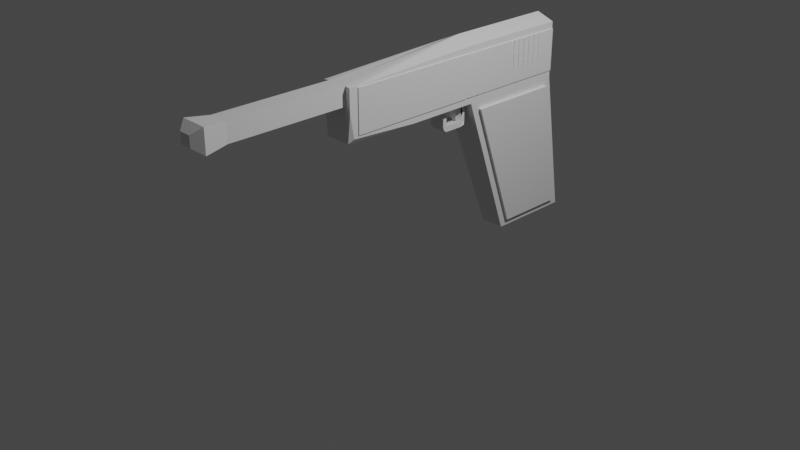 # Source: 22calpistol.blend  (saved by Blender 2.83.18; exported with 4.5.12 LTS)
import bpy
from mathutils import Matrix  # noqa: F401  (used for matrix-valued properties, if any)

bpy.ops.wm.read_factory_settings(use_empty=True)
scene = bpy.context.scene
scene.name = 'Scene'

# ---- collections
col_collection = bpy.data.collections.new('Collection'); scene.collection.children.link(col_collection)

# ---- materials (node trees are filled in below, after node groups)
mat_material = bpy.data.materials.new('Material')
mat_material.alpha_threshold = 0.0
mat_material.use_transparent_shadow = False
mat_material.line_color = (0.0, 0.0, 0.0, 1.0)

# ---- material node trees
mat_material.use_nodes = True; mat_material.node_tree.nodes.clear()
_N = mat_material.node_tree.nodes; _L = mat_material.node_tree.links
n0 = _N.new('ShaderNodeOutputMaterial'); n0.name = 'Material Output'; n0.location = (300, 300)
n1 = _N.new('ShaderNodeBsdfPrincipled'); n1.name = 'Principled BSDF'; n1.location = (10, 300)
n1.distribution = 'GGX'
n1.subsurface_method = 'BURLEY'
n1.inputs[2].default_value = 0.4
n1.inputs[3].default_value = 1.45
n1.inputs[27].default_value = (0.0, 0.0, 0.0, 1.0)
n1.inputs[28].default_value = 1.0
_L.new(n1.outputs[0], n0.inputs[0])
n0.is_active_output = True

# ---- world
world_world = bpy.data.worlds.new('World'); scene.world = world_world
world_world.use_nodes = True; world_world.node_tree.nodes.clear()
_N = world_world.node_tree.nodes; _L = world_world.node_tree.links
n0 = _N.new('ShaderNodeOutputWorld'); n0.name = 'World Output'; n0.location = (300, 300)
n1 = _N.new('ShaderNodeBackground'); n1.name = 'Background'; n1.location = (10, 300)
n1.inputs[0].default_value = (0.05088, 0.05088, 0.05088, 1.0)
_L.new(n1.outputs[0], n0.inputs[0])
n0.is_active_output = True
world_world.color = (0.05088, 0.05088, 0.05088)
world_world.use_sun_shadow = False
world_world.sun_shadow_jitter_overblur = 0.0

# ---- cameras
cam_camera = bpy.data.cameras.new('Camera')
cam_camera.clip_end = 100.0
cam_camera.ortho_scale = 7.314

# ---- lights
light_light = bpy.data.lights.new('Light', 'POINT')
light_light.transmission_factor = 0.0
light_light.energy = 1000.0
light_light.shadow_soft_size = 0.1
light_light.shadow_maximum_resolution = 0.006
light_light.use_absolute_resolution = True

# ---- meshes
me_cube = bpy.data.meshes.new('Cube')
me_cube.from_pydata([(0.1783, 2.041, 1.681), (0.1386, 2.247, -0.4429), (0.1783, 0.7487, 1.608), (0.1386, 1.474, -0.4429), (-0.1783, 2.041, 1.681), (-0.1384, 2.254, -0.4487), (-0.1783, 0.7514, 1.607), (-0.1384, 1.47, -0.4487), (-0.1384, 1.881, -0.4487), (0.0, 2.346, -0.5252), (0.1762, 1.973, 0.9907), (-0.1763, 0.935, 0.9965), (0.1762, 0.9433, 0.9907), (-0.1763, 1.977, 0.9965), (-0.02554, 0.8277, 1.75), (0.1783, 1.433, 1.681), (0.0, 1.416, -0.5252), (-0.1783, 1.433, 1.681), (-0.02554, 2.043, 1.75), (0.1386, 1.881, -0.4429), (9.902e-17, 2.041, 1.073), (0.1762, 1.433, 0.9907), (0.0, 1.881, -0.5252), (-0.1763, 1.433, 0.9965), (9.902e-17, 0.7723, 1.073), (-0.02554, 1.435, 1.75), (-0.1783, -0.7036, 1.147), (-0.1783, -0.7036, 1.607), (1.247e-16, -0.7706, 1.628), (0.1783, -0.6798, 1.608), (0.1783, -0.6798, 1.146), (3.231e-10, -0.7773, 1.073), (-0.1783, -0.7036, 1.377), (-0.1123, -0.7706, 1.628), (0.1783, -0.6798, 1.377), (0.1123, -0.7706, 1.628), (-0.08916, -0.7244, 1.073), (0.08916, -0.7244, 1.073), (1.247e-16, -0.7706, 1.43), (0.1123, -0.7706, 1.43), (-0.1123, -0.7706, 1.43), (0.1123, -2.071, 1.628), (1.247e-16, -2.071, 1.628), (-0.1123, -2.071, 1.628), (1.247e-16, -2.071, 1.43), (0.1123, -2.071, 1.43), (-0.1123, -2.071, 1.43), (0.1468, -2.313, 1.658), (1.63e-16, -2.313, 1.658), (-0.1468, -2.313, 1.658), (1.63e-16, -2.313, 1.4), (0.1468, -2.313, 1.4), (-0.1468, -2.313, 1.4), (0.06568, -2.407, 1.587), (7.294e-17, -2.407, 1.587), (-0.06568, -2.407, 1.587), (7.294e-17, -2.407, 1.471), (0.06568, -2.407, 1.471), (-0.06568, -2.407, 1.471), (0.1783, 2.041, 1.073), (0.1364, 2.346, -0.5252), (0.1783, 0.7487, 1.146), (0.1364, 1.416, -0.5252), (0.1364, 1.881, -0.5252), (0.1783, 1.433, 1.073), (0.2108, 1.433, 0.9898), (0.1732, 1.881, -0.4438), (0.2108, 1.973, 0.9898), (0.1732, 2.247, -0.4438), (0.2108, 0.9433, 0.9898), (0.1732, 1.474, -0.4438), (-0.1364, 1.881, -0.5252), (-0.1364, 1.416, -0.5252), (-0.1783, 2.041, 1.073), (-0.1364, 2.346, -0.5252), (-0.1783, 0.7514, 1.147), (-0.1783, 1.433, 1.073), (-0.2101, 1.433, 0.9956), (-0.1722, 1.881, -0.4496), (-0.1722, 1.47, -0.4496), (-0.2101, 1.977, 0.9956), (-0.1722, 2.254, -0.4496), (-0.2101, 0.935, 0.9956), (0.1783, 1.129, 1.681), (0.1783, 2.041, 1.377), (0.1783, 1.737, 1.681), (0.1783, 1.129, 1.073), (0.1783, 1.737, 1.073), (0.1783, 0.9771, 1.681), (0.1783, 2.041, 1.225), (0.1783, 1.585, 1.681), (0.1783, 0.9771, 1.073), (0.1783, 1.585, 1.073), (0.1783, 1.281, 1.681), (0.1783, 2.041, 1.529), (0.1783, 1.889, 1.681), (0.1783, 1.281, 1.073), (0.1783, 1.889, 1.073), (0.1783, 0.9011, 1.681), (0.1783, 2.041, 1.149), (0.1783, 0.7487, 1.155), (0.1783, 1.509, 1.681), (0.1783, 0.9011, 1.073), (0.1783, 1.509, 1.073), (0.1783, 1.433, 1.149), (0.1783, 1.205, 1.681), (0.1783, 2.041, 1.453), (0.1783, 1.813, 1.681), (0.1783, 1.205, 1.073), (0.1783, 1.813, 1.073), (0.1783, 1.737, 1.149), (0.1783, 1.129, 1.149), (0.1783, 1.053, 1.681), (0.1783, 2.041, 1.301), (0.1783, 1.661, 1.681), (0.1783, 1.053, 1.073), (0.1783, 1.661, 1.073), (0.1783, 1.433, 1.301), (0.1783, 1.357, 1.681), (0.1783, 2.041, 1.605), (0.1783, 0.7487, 1.598), (0.1783, 1.965, 1.681), (0.1783, 1.357, 1.073), (0.1783, 1.965, 1.073), (0.1783, 1.433, 1.605), (0.1783, 1.737, 1.301), (0.1783, 1.737, 1.605), (0.1783, 1.129, 1.605), (0.1783, 1.281, 1.605), (0.1783, 1.281, 1.149), (0.1783, 0.9771, 1.149), (0.1783, 1.889, 1.605), (0.1783, 1.889, 1.149), (0.1783, 1.585, 1.149), (0.1783, 1.585, 1.301), (0.1783, 1.585, 1.605), (0.1783, 0.9771, 1.605), (0.1783, 1.053, 1.605), (0.1783, 1.661, 1.605), (0.1783, 1.661, 1.301), (0.1783, 1.661, 1.149), (0.1783, 1.509, 1.149), (0.1783, 1.965, 1.149), (0.1783, 1.813, 1.149), (0.1783, 1.965, 1.605), (0.1783, 1.053, 1.149), (0.1783, 0.9011, 1.149), (0.1783, 1.357, 1.149), (0.1783, 1.205, 1.149), (0.1783, 1.357, 1.605), (0.1783, 1.205, 1.605), (0.1783, 1.813, 1.605), (0.1783, 1.813, 1.301), (0.1783, 1.509, 1.301), (0.1783, 1.509, 1.605), (0.1783, 0.9011, 1.605), (0.1871, 1.426, 1.378), (0.1871, 1.73, 1.378), (0.1871, 1.426, 1.53), (0.1871, 1.578, 1.378), (0.1871, 1.73, 1.53), (0.1871, 1.578, 1.53), (0.1871, 1.426, 1.454), (0.1871, 1.502, 1.378), (0.1871, 1.806, 1.378), (0.1871, 1.73, 1.454), (0.1871, 1.426, 1.302), (0.1871, 1.426, 1.606), (0.1871, 1.654, 1.378), (0.1871, 1.73, 1.302), (0.1871, 1.73, 1.606), (0.1871, 1.806, 1.53), (0.1871, 1.578, 1.302), (0.1871, 1.502, 1.53), (0.1871, 1.654, 1.53), (0.1871, 1.578, 1.454), (0.1871, 1.578, 1.606), (0.1871, 1.654, 1.606), (0.1871, 1.654, 1.454), (0.1871, 1.502, 1.454), (0.1871, 1.654, 1.302), (0.1871, 1.806, 1.454), (0.1871, 1.806, 1.606), (0.1871, 1.806, 1.302), (0.1871, 1.502, 1.302), (0.1871, 1.502, 1.606), (-0.1783, 1.737, 1.681), (-0.1783, 2.041, 1.377), (-0.1783, 1.129, 1.681), (-0.1783, 1.737, 1.073), (-0.1783, 1.129, 1.073), (-0.1783, 1.889, 1.681), (-0.1783, 2.041, 1.225), (-0.1783, 1.281, 1.681), (-0.1783, 1.889, 1.073), (-0.1783, 1.281, 1.073), (-0.1783, 1.585, 1.681), (-0.1783, 2.041, 1.529), (-0.1783, 0.9771, 1.681), (-0.1783, 1.585, 1.073), (-0.1783, 0.9771, 1.073), (-0.1783, 0.7514, 1.605), (-0.1783, 1.965, 1.681), (-0.1783, 2.041, 1.149), (-0.1783, 1.357, 1.681), (-0.1783, 1.965, 1.073), (-0.1783, 1.357, 1.073), (-0.1783, 1.433, 1.149), (-0.1783, 1.661, 1.681), (-0.1783, 2.041, 1.453), (-0.1783, 1.053, 1.681), (-0.1783, 1.661, 1.073), (-0.1783, 1.053, 1.073), (-0.1783, 1.129, 1.149), (-0.1783, 1.737, 1.149), (-0.1783, 1.813, 1.681), (-0.1783, 2.041, 1.301), (-0.1783, 1.205, 1.681), (-0.1783, 1.813, 1.073), (-0.1783, 1.205, 1.073), (-0.1783, 1.433, 1.301), (-0.1783, 0.7514, 1.149), (-0.1783, 1.509, 1.681), (-0.1783, 2.041, 1.605), (-0.1783, 0.9011, 1.681), (-0.1783, 1.509, 1.073), (-0.1783, 0.9011, 1.073), (-0.1783, 1.433, 1.605), (-0.1783, 1.129, 1.605), (-0.1783, 1.737, 1.301), (-0.1783, 1.737, 1.605), (-0.1783, 1.585, 1.605), (-0.1783, 1.585, 1.149), (-0.1783, 1.585, 1.301), (-0.1783, 1.889, 1.149), (-0.1783, 0.9771, 1.605), (-0.1783, 0.9771, 1.149), (-0.1783, 1.281, 1.149), (-0.1783, 1.281, 1.605), (-0.1783, 1.889, 1.605), (-0.1783, 1.813, 1.605), (-0.1783, 1.205, 1.605), (-0.1783, 1.205, 1.149), (-0.1783, 1.357, 1.149), (-0.1783, 0.9011, 1.149), (-0.1783, 1.053, 1.149), (-0.1783, 0.9011, 1.605), (-0.1783, 1.813, 1.301), (-0.1783, 1.813, 1.149), (-0.1783, 1.965, 1.149), (-0.1783, 1.509, 1.301), (-0.1783, 1.509, 1.149), (-0.1783, 1.661, 1.149), (-0.1783, 1.509, 1.605), (-0.1783, 1.661, 1.605), (-0.1783, 1.661, 1.301), (-0.1783, 1.053, 1.605), (-0.1783, 1.357, 1.605), (-0.1783, 1.965, 1.605), (-0.1936, 1.433, 1.377), (-0.1936, 1.737, 1.377), (-0.1936, 1.433, 1.529), (-0.1936, 1.585, 1.377), (-0.1936, 1.737, 1.529), (-0.1936, 1.585, 1.529), (-0.1936, 1.433, 1.453), (-0.1936, 1.661, 1.377), (-0.1936, 1.737, 1.453), (-0.1936, 1.433, 1.301), (-0.1936, 1.433, 1.605), (-0.1936, 1.813, 1.377), (-0.1936, 1.509, 1.377), (-0.1936, 1.737, 1.301), (-0.1936, 1.737, 1.605), (-0.1936, 1.661, 1.529), (-0.1936, 1.509, 1.529), (-0.1936, 1.585, 1.453), (-0.1936, 1.585, 1.605), (-0.1936, 1.585, 1.301), (-0.1936, 1.813, 1.529), (-0.1936, 1.813, 1.605), (-0.1936, 1.813, 1.453), (-0.1936, 1.813, 1.301), (-0.1936, 1.509, 1.301), (-0.1936, 1.509, 1.605), (-0.1936, 1.509, 1.453), (-0.1936, 1.661, 1.453), (-0.1936, 1.661, 1.605), (-0.1936, 1.661, 1.301), (0.1783, 0.8252, 1.149), (0.1255, 0.7723, 1.073), (0.1783, -0.7773, 1.377), (0.1255, -0.7244, 1.073), (0.1783, -0.7773, 1.621), (0.1783, 0.8252, 1.681), (0.1783, 0.8252, 1.605), (0.1783, 0.7795, 1.149), (0.1783, 0.7795, 1.119), (0.1783, -0.7317, 1.377), (0.1783, -0.7317, 1.119), (0.1783, -0.7317, 1.622), (0.1783, 0.7795, 1.635), (0.1783, 0.7795, 1.605), (0.1885, 2.041, 1.453), (0.1885, 2.041, 1.377), (0.1885, 0.8257, 1.453), (0.1885, 0.8257, 1.377), (0.1885, 1.433, 1.453), (0.1885, 1.433, 1.377), (0.1885, 1.509, 1.377), (0.1885, 1.813, 1.377), (0.1885, 1.737, 1.377), (0.1885, 1.737, 1.453), (0.1885, 0.9017, 1.377), (0.1885, 1.206, 1.377), (0.1885, 1.13, 1.377), (0.1885, 1.13, 1.453), (0.1885, 2.041, 1.301), (0.1885, 2.041, 1.225), (0.1885, 0.8257, 1.301), (0.1885, 0.8257, 1.225), (0.1885, 1.433, 1.301), (0.1885, 1.433, 1.225), (0.1885, 2.041, 1.605), (0.1885, 2.041, 1.529), (0.1885, 0.8257, 1.605), (0.1885, 0.8257, 1.529), (0.1885, 1.433, 1.605), (0.1885, 1.433, 1.529), (0.1885, 1.661, 1.377), (0.1885, 1.585, 1.377), (0.1885, 1.965, 1.377), (0.1885, 1.889, 1.377), (0.1885, 1.737, 1.301), (0.1885, 1.737, 1.225), (0.1885, 1.737, 1.605), (0.1885, 1.737, 1.529), (0.1885, 1.054, 1.377), (0.1885, 0.9777, 1.377), (0.1885, 1.358, 1.377), (0.1885, 1.282, 1.377), (0.1885, 1.13, 1.301), (0.1885, 1.13, 1.225), (0.1885, 1.13, 1.605), (0.1885, 1.13, 1.529), (0.1885, 1.206, 1.529), (0.1885, 1.358, 1.529), (0.1885, 1.282, 1.529), (0.1885, 1.282, 1.453), (0.1885, 1.282, 1.605), (0.1885, 1.206, 1.225), (0.1885, 1.358, 1.225), (0.1885, 1.282, 1.225), (0.1885, 1.282, 1.301), (0.1885, 0.9017, 1.225), (0.1885, 1.054, 1.225), (0.1885, 0.9777, 1.225), (0.1885, 0.9777, 1.301), (0.1885, 1.813, 1.529), (0.1885, 1.965, 1.529), (0.1885, 1.889, 1.529), (0.1885, 1.889, 1.453), (0.1885, 1.889, 1.605), (0.1885, 1.813, 1.225), (0.1885, 1.965, 1.225), (0.1885, 1.889, 1.225), (0.1885, 1.889, 1.301), (0.1885, 1.509, 1.225), (0.1885, 1.661, 1.225), (0.1885, 1.585, 1.225), (0.1885, 1.585, 1.301), (0.1885, 1.509, 1.529), (0.1885, 1.661, 1.529), (0.1885, 1.585, 1.529), (0.1885, 1.585, 1.453), (0.1885, 1.585, 1.605), (0.1885, 0.9017, 1.529), (0.1885, 1.054, 1.529), (0.1885, 0.9777, 1.529), (0.1885, 0.9777, 1.453), (0.1885, 0.9777, 1.605), (0.1885, 2.041, 1.149), (0.1885, 0.8257, 1.149), (0.1885, 1.433, 1.149), (0.1885, 1.737, 1.149), (0.1885, 1.13, 1.149), (0.1885, 1.282, 1.149), (0.1885, 0.9777, 1.149), (0.1885, 1.889, 1.149), (0.1885, 1.585, 1.149), (0.1885, 1.054, 1.605), (0.1885, 1.054, 1.453), (0.1885, 0.9017, 1.453), (0.1885, 1.661, 1.605), (0.1885, 1.661, 1.453), (0.1885, 1.509, 1.453), (0.1885, 1.661, 1.301), (0.1885, 1.661, 1.149), (0.1885, 1.509, 1.149), (0.1885, 1.965, 1.301), (0.1885, 1.965, 1.149), (0.1885, 1.813, 1.149), (0.1885, 1.965, 1.605), (0.1885, 1.965, 1.453), (0.1885, 1.813, 1.453), (0.1885, 1.054, 1.301), (0.1885, 1.054, 1.149), (0.1885, 0.9017, 1.149), (0.1885, 1.358, 1.301), (0.1885, 1.358, 1.149), (0.1885, 1.206, 1.149), (0.1885, 1.358, 1.605), (0.1885, 1.358, 1.453), (0.1885, 1.206, 1.453), (0.1885, 1.206, 1.605), (0.1885, 1.206, 1.301), (0.1885, 0.9017, 1.301), (0.1885, 1.813, 1.605), (0.1885, 1.813, 1.301), (0.1885, 1.509, 1.301), (0.1885, 1.509, 1.605), (0.1885, 0.9017, 1.605), (0.1973, 1.427, 1.454), (0.1973, 1.427, 1.378), (0.1973, 1.731, 1.454), (0.1973, 1.731, 1.378), (0.1973, 1.427, 1.606), (0.1973, 1.427, 1.53), (0.1973, 1.731, 1.606), (0.1973, 1.731, 1.53), (0.1973, 1.579, 1.454), (0.1973, 1.579, 1.378), (0.1973, 1.579, 1.606), (0.1973, 1.579, 1.53), (0.1973, 1.427, 1.302), (0.1973, 1.731, 1.302), (0.1973, 1.579, 1.302), (0.1973, 1.655, 1.606), (0.1973, 1.655, 1.53), (0.1973, 1.655, 1.454), (0.1973, 1.655, 1.378), (0.1973, 1.503, 1.454), (0.1973, 1.503, 1.378), (0.1973, 1.503, 1.53), (0.1973, 1.655, 1.302), (0.1973, 1.807, 1.454), (0.1973, 1.807, 1.378), (0.1973, 1.807, 1.53), (0.1973, 1.807, 1.606), (0.1973, 1.807, 1.302), (0.1973, 1.503, 1.302), (0.1973, 1.503, 1.606), (0.1885, 0.7801, 1.453), (0.1885, 0.7801, 1.377), (0.1885, 0.7801, 1.301), (0.1885, 0.7801, 1.225), (0.1885, 0.7801, 1.605), (0.1885, 0.7801, 1.529), (0.1885, 0.7801, 1.149), (0.1885, 0.7492, 1.155), (0.1885, 0.7492, 1.146), (0.1885, -0.6792, 1.377), (0.1885, -0.6792, 1.146), (0.1885, -0.6792, 1.608), (0.1885, 0.7492, 1.608), (0.1885, 0.7492, 1.451), (0.1885, 0.7492, 1.377), (0.1885, 0.7492, 1.303), (0.1885, 0.7492, 1.229), (0.1885, 0.7492, 1.598), (0.1885, 0.7492, 1.524), (-0.1783, 0.8252, 1.605), (-0.1783, 0.8252, 1.681), (-0.1783, -0.7773, 1.377), (-0.1783, -0.7773, 1.621), (-0.1255, -0.7244, 1.073), (-0.1255, 0.7723, 1.073), (-0.1783, 0.8252, 1.149), (-0.1928, 0.824, 1.301), (-0.1928, 0.824, 1.377), (-0.1928, 2.04, 1.453), (-0.1928, 2.04, 1.377), (-0.1928, 1.432, 1.453), (-0.1928, 1.432, 1.377), (-0.1928, 1.356, 1.377), (-0.1928, 1.052, 1.377), (-0.1928, 1.128, 1.377), (-0.1928, 1.128, 1.453), (-0.1928, 1.964, 1.377), (-0.1928, 1.66, 1.377), (-0.1928, 1.736, 1.377), (-0.1928, 1.736, 1.453), (-0.1928, 0.824, 1.453), (-0.1928, 0.824, 1.529), (-0.1928, 2.04, 1.301), (-0.1928, 2.04, 1.225), (-0.1928, 1.432, 1.301), (-0.1928, 1.432, 1.225), (-0.1928, 0.824, 1.149), (-0.1928, 0.824, 1.225), (-0.1928, 2.04, 1.605), (-0.1928, 2.04, 1.529), (-0.1928, 1.432, 1.605), (-0.1928, 1.432, 1.529), (-0.1928, 1.204, 1.377), (-0.1928, 1.28, 1.377), (-0.1928, 0.9, 1.377), (-0.1928, 0.976, 1.377), (-0.1928, 1.128, 1.301), (-0.1928, 1.128, 1.225), (-0.1928, 1.128, 1.605), (-0.1928, 1.128, 1.529), (-0.1928, 1.812, 1.377), (-0.1928, 1.888, 1.377), (-0.1928, 1.508, 1.377), (-0.1928, 1.584, 1.377), (-0.1928, 1.736, 1.301), (-0.1928, 1.736, 1.225), (-0.1928, 1.736, 1.605), (-0.1928, 1.736, 1.529), (-0.1928, 1.66, 1.529), (-0.1928, 1.508, 1.529), (-0.1928, 1.584, 1.529), (-0.1928, 1.584, 1.453), (-0.1928, 1.584, 1.605), (-0.1928, 1.66, 1.225), (-0.1928, 1.508, 1.225), (-0.1928, 1.584, 1.225), (-0.1928, 1.584, 1.301), (-0.1928, 1.964, 1.225), (-0.1928, 1.812, 1.225), (-0.1928, 1.888, 1.225), (-0.1928, 1.888, 1.301), (-0.1928, 1.052, 1.529), (-0.1928, 0.9, 1.529), (-0.1928, 0.976, 1.529), (-0.1928, 0.976, 1.453), (-0.1928, 0.976, 1.605), (-0.1928, 1.052, 1.225), (-0.1928, 0.9, 1.225), (-0.1928, 0.976, 1.225), (-0.1928, 0.976, 1.301), (-0.1928, 1.356, 1.225), (-0.1928, 1.204, 1.225), (-0.1928, 1.28, 1.225), (-0.1928, 1.28, 1.301), (-0.1928, 1.356, 1.529), (-0.1928, 1.204, 1.529), (-0.1928, 1.28, 1.529), (-0.1928, 1.28, 1.453), (-0.1928, 1.28, 1.605), (-0.1928, 1.964, 1.529), (-0.1928, 1.812, 1.529), (-0.1928, 1.888, 1.529), (-0.1928, 1.888, 1.453), (-0.1928, 1.888, 1.605), (-0.1928, 0.824, 1.605), (-0.1928, 2.04, 1.149), (-0.1928, 1.432, 1.149), (-0.1928, 1.128, 1.149), (-0.1928, 1.736, 1.149), (-0.1928, 1.584, 1.149), (-0.1928, 1.888, 1.149), (-0.1928, 0.976, 1.149), (-0.1928, 1.28, 1.149), (-0.1928, 1.812, 1.605), (-0.1928, 1.812, 1.453), (-0.1928, 1.964, 1.453), (-0.1928, 1.204, 1.605), (-0.1928, 1.204, 1.453), (-0.1928, 1.356, 1.453), (-0.1928, 1.204, 1.301), (-0.1928, 1.204, 1.149), (-0.1928, 1.356, 1.149), (-0.1928, 0.9, 1.301), (-0.1928, 0.9, 1.149), (-0.1928, 1.052, 1.149), (-0.1928, 0.9, 1.605), (-0.1928, 0.9, 1.453), (-0.1928, 1.052, 1.453), (-0.1928, 1.812, 1.301), (-0.1928, 1.812, 1.149), (-0.1928, 1.964, 1.149), (-0.1928, 1.508, 1.301), (-0.1928, 1.508, 1.149), (-0.1928, 1.66, 1.149), (-0.1928, 1.508, 1.605), (-0.1928, 1.508, 1.453), (-0.1928, 1.66, 1.453), (-0.1928, 1.66, 1.605), (-0.1928, 1.66, 1.301), (-0.1928, 1.964, 1.301), (-0.1928, 1.052, 1.605), (-0.1928, 1.052, 1.301), (-0.1928, 1.356, 1.301), (-0.1928, 1.356, 1.605), (-0.1928, 1.964, 1.605), (-0.2081, 1.432, 1.453), (-0.2081, 1.432, 1.377), (-0.2081, 1.736, 1.453), (-0.2081, 1.736, 1.377), (-0.2081, 1.432, 1.605), (-0.2081, 1.432, 1.529), (-0.2081, 1.736, 1.605), (-0.2081, 1.736, 1.529), (-0.2081, 1.584, 1.453), (-0.2081, 1.584, 1.377), (-0.2081, 1.584, 1.605), (-0.2081, 1.584, 1.529), (-0.2081, 1.432, 1.301), (-0.2081, 1.736, 1.301), (-0.2081, 1.584, 1.301), (-0.2081, 1.812, 1.605), (-0.2081, 1.812, 1.529), (-0.2081, 1.812, 1.453), (-0.2081, 1.812, 1.377), (-0.2081, 1.812, 1.301), (-0.2081, 1.508, 1.377), (-0.2081, 1.508, 1.301), (-0.2081, 1.508, 1.605), (-0.2081, 1.508, 1.529), (-0.2081, 1.508, 1.453), (-0.2081, 1.66, 1.453), (-0.2081, 1.66, 1.377), (-0.2081, 1.66, 1.529), (-0.2081, 1.66, 1.605), (-0.2081, 1.66, 1.301), (-0.1928, 0.7503, 1.605), (-0.1928, 0.7503, 1.607), (-0.1928, -0.7047, 1.377), (-0.1928, -0.7047, 1.607), (-0.1928, -0.7047, 1.147), (-0.1928, 0.7503, 1.147), (-0.1928, 0.7503, 1.301), (-0.1928, 0.7503, 1.377), (-0.1928, 0.7503, 1.453), (-0.1928, 0.7503, 1.529), (-0.1928, 0.7503, 1.149), (-0.1928, 0.7503, 1.225), (-0.08916, 0.7723, 1.073), (0.08916, 0.7723, 1.073), (9.902e-17, 0.02392, 1.073), (-0.1337, -0.7244, 1.073), (0.04458, -0.7244, 1.073), (-0.1255, 0.02392, 1.073), (0.1255, 0.02392, 1.073), (-0.04458, -0.7244, 1.073), (0.1337, -0.7244, 1.073), (-0.08916, 0.8252, 1.073), (-0.1783, 0.8252, 1.073), (0.08916, 0.8252, 1.073), (9.902e-17, 0.8252, 1.073), (-0.1076, -0.7773, 1.073), (-0.1435, -0.7773, 1.073), (0.03588, -0.7773, 1.073), (9.902e-17, -0.7244, 1.073), (-0.1783, 0.02392, 1.073), (0.1783, 0.02392, 1.073), (0.1783, 0.8252, 1.073), (-0.03588, -0.7773, 1.073), (-0.07176, -0.7773, 1.073), (0.1076, -0.7773, 1.073), (0.07176, -0.7773, 1.073), (0.1435, -0.7773, 1.073), (0.1783, 0.6843, 1.073), (0.1255, 0.6408, 1.073), (0.08916, 0.8252, 0.9207), (9.902e-17, 0.8252, 0.9207), (-0.08916, 0.8252, 0.9207), (0.08916, 0.7723, 0.9207), (9.902e-17, 0.7723, 0.9207), (-0.08916, 0.7723, 0.9207), (0.08916, 0.8252, 0.8742), (9.902e-17, 0.8252, 0.8742), (-0.08916, 0.8252, 0.8742), (0.08916, 0.7723, 0.8742), (9.902e-17, 0.7723, 0.8742), (-0.08916, 0.7723, 0.8742), (0.1051, 0.8055, 0.8349), (0.01592, 0.8055, 0.8349), (-0.07324, 0.8055, 0.8349), (0.08916, 0.7723, 0.8122), (9.902e-17, 0.7723, 0.8122), (-0.08916, 0.7723, 0.8122), (0.08916, 0.5666, 0.8742), (9.902e-17, 0.5666, 0.8742), (-0.08916, 0.5666, 0.8742), (0.08916, 0.5666, 0.8122), (9.902e-17, 0.5666, 0.8122), (-0.08916, 0.5666, 0.8122), (0.08916, 0.5212, 0.8742), (9.902e-17, 0.5212, 0.8742), (-0.08916, 0.5212, 0.8742), (0.09621, 0.5302, 0.8387), (0.007047, 0.5302, 0.8387), (-0.08212, 0.5302, 0.8387), (0.08916, 0.5666, 1.107), (9.902e-17, 0.5666, 1.107), (-0.08916, 0.5666, 1.107), (0.08916, 0.5212, 1.107), (9.902e-17, 0.5212, 1.107), (-0.08916, 0.5212, 1.107), (0.06001, 0.7283, 0.9131), (6.665e-17, 0.7283, 0.9131), (-0.06001, 0.7283, 0.9131), (0.06001, 0.7283, 0.8818), (6.665e-17, 0.7283, 0.8818), (-0.06001, 0.7283, 0.8818), (0.08916, 0.7432, 1.089), (-0.08916, 0.7432, 1.089), (0.06001, 0.6992, 1.082), (6.665e-17, 0.6992, 1.082), (-0.06001, 0.6992, 1.082), (0.08916, 0.7961, 0.9544), (9.77e-10, 0.7961, 0.9544), (-0.08916, 0.7961, 0.9544), (0.08916, 0.7669, 1.123), (9.77e-10, 0.7669, 1.123), (-0.08916, 0.7669, 1.123), (0.06001, 0.7229, 1.115), (9.77e-10, 0.7229, 1.115), (-0.06001, 0.7229, 1.115), (9.902e-17, 0.5212, 1.048), (-0.08916, 0.5212, 1.048), (9.902e-17, 0.5666, 1.048), (0.08916, 0.5666, 1.048), (0.08916, 0.5212, 1.048), (-0.08916, 0.5666, 1.048), (9.902e-17, -0.6951, 1.048), (9.902e-17, -0.6951, 1.107), (0.08916, -0.6951, 1.107), (-0.08916, -0.6951, 1.107), (-0.08916, -0.6951, 1.048), (0.08916, -0.6951, 1.048)], [], [(25, 17, 204, 193, 217, 188, 210, 198, 224, 472, 14), (294, 14, 28, 35, 293), (258, 202, 4, 223), (22, 63, 62, 16), (155, 98, 294, 295), (20, 18, 0, 119, 94, 106, 84, 113, 89, 99, 59), (9, 20, 59, 60), (74, 73, 20, 9), (73, 203, 192, 216, 187, 209, 197, 223, 4, 18, 20), (19, 1, 68, 66), (21, 12, 69, 65), (154, 101, 15, 124), (71, 22, 16, 72), (74, 9, 22, 71), (9, 60, 63, 22), (5, 8, 78, 81), (23, 13, 80, 77), (257, 204, 17, 227), (16, 651, 648, 649, 72), (62, 658, 650, 651, 16), (476, 639, 24, 641, 655, 646, 36, 642, 475, 644), (15, 25, 14, 294, 98, 88, 112, 83, 105, 93, 118), (0, 18, 25, 15, 101, 90, 114, 85, 107, 95, 121), (18, 4, 202, 191, 215, 186, 208, 196, 222, 17, 25), (40, 33, 474, 473), (38, 39, 45, 44), (24, 640, 290, 665, 645, 292, 647, 37, 643, 655, 641), (14, 472, 474, 33, 28), (662, 39, 38, 31, 654), (663, 291, 39, 662, 661), (291, 293, 35, 39), (660, 40, 473, 653, 652), (31, 38, 40, 660, 659), (35, 28, 42, 41), (44, 45, 51, 50), (46, 44, 50, 52), (33, 40, 46, 43), (40, 38, 44, 46), (28, 33, 43, 42), (39, 35, 41, 45), (51, 47, 53, 57), (49, 52, 58, 55), (42, 43, 49, 48), (43, 46, 52, 49), (45, 41, 47, 51), (41, 42, 48, 47), (57, 53, 54, 56), (56, 54, 55, 58), (47, 48, 54, 53), (52, 50, 56, 58), (50, 51, 57, 56), (48, 49, 55, 54), (10, 1, 60, 59), (3, 12, 658, 62), (1, 19, 63, 60), (19, 3, 62, 63), (12, 21, 64, 122, 96, 108, 86, 115, 91, 102, 658), (21, 10, 59, 123, 97, 109, 87, 116, 92, 103, 64), (66, 65, 69, 70), (68, 67, 65, 66), (1, 10, 67, 68), (10, 21, 65, 67), (3, 19, 66, 70), (12, 3, 70, 69), (7, 8, 71, 72), (5, 13, 73, 74), (8, 5, 74, 71), (11, 7, 72, 649), (13, 23, 76, 225, 199, 211, 189, 218, 194, 205, 73), (23, 11, 649, 226, 200, 212, 190, 219, 195, 206, 76), (78, 77, 80, 81), (79, 82, 77, 78), (8, 7, 79, 78), (11, 23, 77, 82), (7, 11, 82, 79), (13, 5, 81, 80), (151, 107, 85, 126), (150, 105, 83, 127), (149, 118, 93, 128), (144, 121, 95, 131), (138, 114, 90, 135), (137, 112, 88, 136), (127, 83, 112, 137), (126, 85, 114, 138), (116, 140, 133, 92), (87, 110, 140, 116), (103, 141, 104, 64), (92, 133, 141, 103), (123, 142, 132, 97), (59, 99, 142, 123), (129, 147, 409, 386), (109, 143, 110, 87), (97, 132, 143, 109), (156, 162, 422, 423), (296, 289, 382, 458), (119, 144, 402, 323), (119, 0, 121, 144), (180, 139, 396, 444), (134, 172, 436, 370), (144, 131, 362, 402), (183, 152, 418, 449), (100, 296, 458, 459), (117, 166, 434, 321), (136, 155, 421, 380), (185, 173, 443, 451), (120, 2, 464, 469), (115, 145, 130, 91), (86, 111, 145, 115), (154, 185, 451, 420), (102, 146, 289, 658), (91, 130, 146, 102), (155, 295, 325, 421), (163, 184, 450, 442), (143, 132, 388, 401), (128, 150, 414, 349), (122, 147, 129, 96), (64, 104, 147, 122), (164, 183, 449, 446), (108, 148, 111, 86), (96, 129, 148, 108), (110, 143, 401, 384), (150, 127, 343, 414), (182, 171, 447, 448), (124, 15, 118, 149), (146, 130, 387, 407), (135, 154, 420, 375), (171, 181, 445, 447), (289, 146, 407, 382), (154, 124, 327, 420), (181, 164, 446, 445), (142, 99, 381, 400), (168, 180, 444, 440), (128, 93, 105, 150), (132, 142, 400, 388), (167, 124, 327, 426), (84, 106, 303, 304), (126, 138, 393, 335), (173, 179, 441, 443), (29, 34, 461, 463), (145, 111, 385, 406), (138, 135, 375, 393), (131, 95, 107, 151), (179, 163, 442, 441), (30, 61, 460, 462), (184, 153, 419, 450), (130, 145, 406, 387), (174, 178, 439, 438), (2, 29, 463, 464), (106, 94, 324, 303), (178, 168, 440, 439), (135, 90, 101, 154), (34, 30, 462, 461), (176, 135, 375, 432), (136, 88, 98, 155), (94, 119, 323, 324), (177, 174, 438, 437), (61, 100, 459, 460), (175, 161, 433, 430), (172, 159, 431, 436), (295, 302, 456, 325), (141, 133, 389, 398), (124, 149, 411, 327), (157, 169, 435, 425), (104, 141, 398, 383), (149, 128, 349, 411), (166, 156, 423, 434), (302, 120, 469, 456), (131, 151, 417, 362), (160, 165, 424, 429), (138, 177, 437, 393), (99, 89, 318, 381), (151, 126, 335, 417), (162, 158, 427, 422), (140, 110, 384, 397), (148, 129, 386, 410), (161, 176, 432, 433), (89, 113, 317, 318), (133, 140, 397, 389), (256, 210, 188, 228), (254, 208, 186, 230), (253, 222, 196, 231), (246, 224, 198, 235), (241, 217, 193, 238), (240, 215, 191, 239), (230, 186, 215, 240), (228, 188, 217, 241), (219, 242, 237, 195), (190, 213, 242, 219), (206, 243, 207, 76), (195, 237, 243, 206), (240, 239, 555, 565), (273, 263, 604, 603), (261, 269, 601, 602), (251, 207, 558, 584), (226, 244, 236, 200), (649, 477, 244, 226), (267, 260, 600, 599), (212, 245, 213, 190), (200, 236, 245, 212), (233, 278, 611, 528), (220, 268, 609, 496), (232, 251, 584, 561), (471, 472, 224, 246), (259, 265, 597, 598), (471, 246, 577, 556), (282, 247, 580, 616), (253, 284, 619, 586), (246, 235, 537, 577), (272, 229, 516, 610), (239, 258, 596, 555), (266, 288, 626, 623), (258, 223, 500, 596), (218, 248, 234, 194), (189, 214, 248, 218), (287, 274, 624, 625), (205, 249, 203, 73), (194, 234, 249, 205), (245, 236, 563, 576), (230, 273, 603, 518), (231, 254, 589, 524), (274, 286, 622, 624), (225, 251, 232, 199), (76, 207, 251, 225), (201, 471, 556, 627), (211, 252, 214, 189), (199, 232, 252, 211), (213, 245, 576, 559), (254, 230, 518, 589), (286, 266, 623, 622), (227, 17, 222, 253), (221, 75, 632, 637), (240, 280, 612, 565), (249, 234, 562, 582), (238, 257, 595, 550), (275, 285, 621, 620), (254, 287, 625, 589), (203, 249, 582, 557), (257, 227, 502, 595), (231, 196, 208, 254), (285, 271, 617, 621), (244, 477, 498, 575), (209, 187, 481, 480), (284, 275, 620, 619), (236, 244, 575, 563), (228, 241, 568, 510), (271, 283, 618, 617), (248, 214, 560, 581), (235, 198, 210, 256), (241, 238, 550, 568), (270, 282, 616, 615), (269, 227, 502, 601), (197, 209, 480, 501), (234, 248, 581, 562), (279, 281, 614, 613), (223, 197, 501, 500), (281, 270, 615, 614), (238, 193, 204, 257), (26, 32, 629, 631), (280, 279, 613, 612), (239, 191, 202, 258), (27, 6, 628, 630), (283, 250, 583, 618), (278, 262, 606, 611), (75, 26, 631, 632), (276, 264, 608, 605), (32, 27, 630, 629), (243, 237, 564, 573), (288, 255, 590, 626), (227, 253, 586, 502), (260, 272, 610, 600), (6, 201, 627, 628), (207, 243, 573, 558), (253, 231, 524, 586), (268, 259, 598, 609), (192, 203, 557, 495), (235, 256, 592, 537), (263, 267, 599, 604), (277, 231, 524, 607), (256, 228, 510, 592), (265, 261, 602, 597), (216, 192, 495, 494), (242, 213, 559, 572), (252, 232, 561, 585), (264, 277, 607, 608), (296, 297, 658, 289), (299, 298, 291, 663), (300, 301, 294, 293), (297, 299, 663, 657, 664, 658), (298, 300, 293, 291), (111, 148, 410, 385), (159, 175, 430, 431), (127, 137, 390, 343), (169, 125, 333, 435), (170, 160, 429, 428), (137, 136, 380, 390), (301, 302, 295, 294), (100, 61, 297, 296), (30, 34, 298, 299), (29, 2, 301, 300), (61, 30, 299, 297), (34, 29, 300, 298), (151, 182, 448, 417), (113, 84, 304, 317), (158, 167, 426, 427), (147, 104, 383, 409), (165, 157, 425, 424), (126, 170, 428, 335), (2, 120, 302, 301), (460, 459, 468, 467, 466, 465, 470, 469, 464, 463, 461, 462), (419, 309, 308, 321), (418, 310, 311, 333), (416, 313, 306, 319), (415, 314, 315, 341), (413, 345, 344, 316), (412, 346, 347, 348), (410, 350, 342, 385), (409, 351, 352, 386), (408, 339, 340, 353), (407, 354, 320, 382), (406, 355, 356, 387), (405, 337, 338, 357), (404, 358, 336, 312), (403, 359, 360, 361), (401, 363, 334, 384), (400, 364, 365, 388), (399, 331, 332, 366), (398, 367, 322, 383), (397, 368, 369, 389), (396, 329, 330, 370), (395, 371, 328, 307), (394, 372, 373, 374), (392, 376, 326, 305), (391, 377, 378, 379), (377, 390, 380, 378), (344, 343, 390, 377), (337, 391, 379, 338), (315, 316, 391, 337), (316, 344, 377, 391), (313, 392, 305, 306), (338, 379, 392, 313), (379, 378, 376, 392), (372, 393, 375, 373), (336, 335, 393, 372), (329, 394, 374, 330), (311, 312, 394, 329), (312, 336, 372, 394), (309, 395, 307, 308), (330, 374, 395, 309), (374, 373, 371, 395), (368, 396, 370, 369), (334, 333, 396, 368), (333, 311, 329, 396), (384, 334, 368, 397), (389, 369, 367, 398), (364, 399, 366, 365), (318, 317, 399, 364), (317, 304, 331, 399), (381, 318, 364, 400), (388, 365, 363, 401), (359, 402, 362, 360), (324, 323, 402, 359), (331, 403, 361, 332), (304, 303, 403, 331), (303, 324, 359, 403), (310, 404, 312, 311), (332, 361, 404, 310), (361, 360, 358, 404), (355, 405, 357, 356), (342, 341, 405, 355), (341, 315, 337, 405), (385, 342, 355, 406), (387, 356, 354, 407), (351, 408, 353, 352), (322, 321, 408, 351), (321, 308, 339, 408), (383, 322, 351, 409), (386, 352, 350, 410), (346, 411, 349, 347), (328, 327, 411, 346), (339, 412, 348, 340), (308, 307, 412, 339), (307, 328, 346, 412), (314, 413, 316, 315), (340, 348, 413, 314), (348, 347, 345, 413), (345, 414, 343, 344), (347, 349, 414, 345), (350, 415, 341, 342), (352, 353, 415, 350), (353, 340, 314, 415), (354, 416, 319, 320), (356, 357, 416, 354), (357, 338, 313, 416), (358, 417, 335, 336), (360, 362, 417, 358), (363, 418, 333, 334), (365, 366, 418, 363), (366, 332, 310, 418), (367, 419, 321, 322), (369, 370, 419, 367), (370, 330, 309, 419), (371, 420, 327, 328), (373, 375, 420, 371), (376, 421, 325, 326), (378, 380, 421, 376), (330, 370, 436, 431), (310, 404, 445, 446), (358, 417, 448, 447), (333, 311, 425, 435), (372, 393, 437, 438), (374, 330, 431, 430), (404, 358, 447, 445), (309, 395, 441, 442), (312, 336, 429, 424), (375, 373, 433, 432), (419, 309, 442, 450), (395, 371, 443, 441), (327, 328, 427, 426), (373, 374, 430, 433), (307, 308, 423, 422), (329, 394, 439, 440), (371, 420, 451, 443), (328, 307, 422, 427), (308, 321, 434, 423), (418, 310, 446, 449), (394, 372, 438, 439), (396, 329, 440, 444), (336, 335, 428, 429), (311, 312, 424, 425), (452, 453, 306, 305), (454, 455, 320, 319), (456, 457, 326, 325), (455, 458, 382, 320), (457, 452, 305, 326), (453, 454, 319, 306), (465, 466, 453, 452), (467, 468, 455, 454), (469, 470, 457, 456), (468, 459, 458, 455), (470, 465, 452, 457), (466, 467, 454, 453), (201, 6, 472, 471), (27, 32, 473, 474), (26, 75, 649, 656, 653), (6, 27, 474, 472), (32, 26, 653, 473), (237, 242, 572, 564), (477, 221, 637, 498), (214, 252, 585, 560), (230, 240, 565, 518), (262, 276, 605, 606), (187, 216, 494, 481), (75, 221, 477, 649), (628, 627, 636, 635, 634, 633, 638, 637, 632, 631, 629, 630), (594, 484, 483, 496), (593, 485, 486, 508), (591, 488, 481, 494), (590, 489, 490, 516), (588, 520, 519, 491), (587, 521, 522, 523), (585, 525, 517, 560), (584, 526, 527, 561), (583, 514, 515, 528), (582, 529, 495, 557), (581, 530, 531, 562), (580, 512, 513, 532), (579, 533, 511, 487), (578, 534, 535, 536), (576, 538, 509, 559), (575, 539, 540, 563), (574, 506, 507, 541), (573, 542, 497, 558), (572, 543, 544, 564), (571, 504, 505, 545), (570, 546, 503, 482), (569, 547, 548, 549), (567, 551, 501, 480), (566, 552, 553, 554), (552, 565, 555, 553), (519, 518, 565, 552), (512, 566, 554, 513), (490, 491, 566, 512), (491, 519, 552, 566), (488, 567, 480, 481), (513, 554, 567, 488), (554, 553, 551, 567), (547, 568, 550, 548), (511, 510, 568, 547), (504, 569, 549, 505), (486, 487, 569, 504), (487, 511, 547, 569), (484, 570, 482, 483), (505, 549, 570, 484), (549, 548, 546, 570), (543, 571, 545, 544), (509, 508, 571, 543), (508, 486, 504, 571), (559, 509, 543, 572), (564, 544, 542, 573), (539, 574, 541, 540), (499, 478, 574, 539), (478, 479, 506, 574), (498, 499, 539, 575), (563, 540, 538, 576), (534, 577, 537, 535), (493, 556, 577, 534), (506, 578, 536, 507), (479, 492, 578, 506), (492, 493, 534, 578), (485, 579, 487, 486), (507, 536, 579, 485), (536, 535, 533, 579), (530, 580, 532, 531), (517, 516, 580, 530), (516, 490, 512, 580), (560, 517, 530, 581), (562, 531, 529, 582), (526, 583, 528, 527), (497, 496, 583, 526), (496, 483, 514, 583), (558, 497, 526, 584), (561, 527, 525, 585), (521, 586, 524, 522), (503, 502, 586, 521), (514, 587, 523, 515), (483, 482, 587, 514), (482, 503, 521, 587), (489, 588, 491, 490), (515, 523, 588, 489), (523, 522, 520, 588), (520, 589, 518, 519), (522, 524, 589, 520), (525, 590, 516, 517), (527, 528, 590, 525), (528, 515, 489, 590), (529, 591, 494, 495), (531, 532, 591, 529), (532, 513, 488, 591), (533, 592, 510, 511), (535, 537, 592, 533), (538, 593, 508, 509), (540, 541, 593, 538), (541, 507, 485, 593), (542, 594, 496, 497), (544, 545, 594, 542), (545, 505, 484, 594), (546, 595, 502, 503), (548, 550, 595, 546), (551, 596, 500, 501), (553, 555, 596, 551), (521, 586, 619, 620), (515, 528, 611, 606), (523, 515, 606, 605), (489, 588, 622, 623), (512, 566, 614, 615), (524, 522, 608, 607), (588, 520, 624, 622), (590, 489, 623, 626), (566, 552, 613, 614), (522, 523, 605, 608), (583, 514, 617, 618), (514, 587, 621, 617), (502, 503, 602, 601), (482, 483, 598, 597), (520, 589, 625, 624), (552, 565, 612, 613), (519, 518, 603, 604), (587, 521, 620, 621), (490, 491, 599, 600), (516, 490, 600, 610), (503, 482, 597, 602), (580, 512, 615, 616), (483, 496, 609, 598), (491, 519, 604, 599), (633, 634, 479, 478), (635, 636, 493, 492), (637, 638, 499, 498), (636, 627, 556, 493), (638, 633, 478, 499), (634, 635, 492, 479), (639, 476, 649, 648), (639, 648, 668, 671), (475, 642, 652, 653), (655, 643, 654, 31), (476, 644, 656, 649), (665, 290, 658, 664), (36, 646, 659, 660), (37, 647, 661, 662), (650, 640, 669, 666), (290, 640, 650, 658), (642, 36, 660, 652), (643, 37, 662, 654), (644, 475, 653, 656), (292, 645, 657, 663), (646, 655, 31, 659), (647, 292, 663, 661), (645, 665, 664, 657), (708, 669, 713, 716), (666, 669, 675, 672), (651, 650, 666, 667), (640, 24, 670, 669), (24, 639, 671, 670), (648, 651, 667, 668), (683, 682, 688, 689), (677, 674, 680, 683), (668, 667, 673, 674), (671, 668, 674, 677), (671, 677, 707, 704), (667, 666, 672, 673), (681, 682, 679, 678), (682, 683, 680, 679), (673, 672, 678, 679), (672, 675, 681, 678), (677, 683, 689, 686), (674, 673, 679, 680), (686, 689, 695, 692), (687, 684, 690, 693), (675, 676, 685, 684), (676, 677, 686, 685), (682, 681, 687, 688), (681, 675, 684, 687), (690, 691, 694, 693), (691, 692, 695, 694), (688, 687, 693, 694), (725, 724, 697, 696), (689, 688, 694, 695), (700, 701, 731, 729), (696, 697, 700, 699), (697, 698, 701, 700), (726, 725, 696, 699), (724, 727, 698, 697), (722, 726, 733, 728), (727, 723, 701, 698), (703, 704, 707, 706), (702, 703, 706, 705), (676, 675, 705, 706), (675, 669, 702, 705), (677, 676, 706, 707), (704, 703, 711, 712), (712, 711, 720, 721), (670, 671, 715, 714), (702, 669, 708, 710), (703, 702, 710, 711), (671, 704, 712, 709), (711, 710, 719, 720), (714, 715, 718, 717), (717, 718, 721, 720), (716, 717, 720, 719), (713, 714, 717, 716), (671, 709, 718, 715), (710, 708, 716, 719), (669, 670, 714, 713), (709, 712, 721, 718), (686, 692, 723, 727), (691, 690, 726, 722), (685, 686, 727, 724), (690, 684, 725, 726), (692, 691, 722, 723), (684, 685, 724, 725), (732, 728, 729, 731), (728, 733, 730, 729), (701, 723, 732, 731), (723, 722, 728, 732), (699, 700, 729, 730), (726, 699, 730, 733)])
_uv = me_cube.uv_layers.new(name='UVMap')
_uv.uv.foreach_set('vector', [0.75, 0.625, 0.875, 0.625, 0.875, 0.6406, 0.875, 0.6562, 0.875, 0.6719, 0.875, 0.6875, 0.875, 0.7031, 0.875, 0.7188, 0.875, 0.7344, 0.875, 0.75, 0.75, 0.75, 0.625, 0.75, 0.75, 0.75, 0.75, 0.75, 0.6875, 0.75, 0.625, 0.75, 0.6094, 0.2344, 0.625, 0.2344, 0.625, 0.25, 0.6094, 0.25, 0.25, 0.625, 0.375, 0.625, 0.375, 0.75, 0.25, 0.75, 0.6094, 0.7344, 0.625, 0.7344, 0.625, 0.75, 0.6094, 0.75, 0.5, 0.375, 0.625, 0.375, 0.625, 0.5, 0.6094, 0.5, 0.5938, 0.5, 0.5781, 0.5, 0.5625, 0.5, 0.5469, 0.5, 0.5312, 0.5, 0.5156, 0.5, 0.5, 0.5, 0.375, 0.375, 0.5, 0.375, 0.5, 0.5, 0.375, 0.5, 0.375, 0.25, 0.5, 0.25, 0.5, 0.375, 0.375, 0.375, 0.5, 0.25, 0.5156, 0.25, 0.5312, 0.25, 0.5469, 0.25, 0.5625, 0.25, 0.5781, 0.25, 0.5938, 0.25, 0.6094, 0.25, 0.625, 0.25, 0.625, 0.375, 0.5, 0.375, 0.3814, 0.619, 0.3814, 0.5221, 0.3814, 0.5221, 0.3814, 0.619, 0.4936, 0.6299, 0.4936, 0.7317, 0.4936, 0.7317, 0.4936, 0.6299, 0.6094, 0.6094, 0.625, 0.6094, 0.625, 0.625, 0.6094, 0.625, 0.125, 0.625, 0.25, 0.625, 0.25, 0.75, 0.125, 0.75, 0.125, 0.5, 0.25, 0.5, 0.25, 0.625, 0.125, 0.625, 0.25, 0.5, 0.375, 0.5, 0.375, 0.625, 0.25, 0.625, 0.381, 0.2295, 0.381, 0.1305, 0.381, 0.1305, 0.381, 0.2295, 0.494, 0.1204, 0.494, 0.2335, 0.494, 0.2335, 0.494, 0.1204, 0.6094, 0.1094, 0.625, 0.1094, 0.625, 0.125, 0.6094, 0.125, 0.375, 0.875, 0.5, 0.875, 0.5, 0.9375, 0.5, 1.0, 0.375, 1.0, 0.375, 0.75, 0.5, 0.75, 0.5, 0.8125, 0.5, 0.875, 0.375, 0.875, 0.5, 0.9629, 0.5, 0.9375, 0.5, 0.875, 0.5, 0.875, 0.5, 0.875, 0.5, 0.9063, 0.5, 0.9375, 0.5, 0.9688, 0.5, 0.9629, 0.5, 0.9629, 0.625, 0.625, 0.75, 0.625, 0.75, 0.75, 0.625, 0.75, 0.625, 0.7344, 0.625, 0.7188, 0.625, 0.7031, 0.625, 0.6875, 0.625, 0.6719, 0.625, 0.6562, 0.625, 0.6406, 0.625, 0.5, 0.75, 0.5, 0.75, 0.625, 0.625, 0.625, 0.625, 0.6094, 0.625, 0.5938, 0.625, 0.5781, 0.625, 0.5625, 0.625, 0.5469, 0.625, 0.5312, 0.625, 0.5156, 0.75, 0.5, 0.875, 0.5, 0.875, 0.5156, 0.875, 0.5312, 0.875, 0.5469, 0.875, 0.5625, 0.875, 0.5781, 0.875, 0.5938, 0.875, 0.6094, 0.875, 0.625, 0.75, 0.625, 0.5625, 0.9375, 0.625, 0.9375, 0.625, 1.0, 0.5625, 1.0, 0.5625, 0.875, 0.5625, 0.8125, 0.5625, 0.8125, 0.5625, 0.875, 0.5, 0.875, 0.5, 0.8125, 0.5, 0.7871, 0.5, 0.7871, 0.5, 0.7871, 0.5, 0.7871, 0.5, 0.7812, 0.5, 0.8125, 0.5, 0.8437, 0.5, 0.875, 0.5, 0.875, 0.75, 0.75, 0.875, 0.75, 0.875, 0.75, 0.8125, 0.75, 0.75, 0.75, 0.5, 0.8125, 0.5625, 0.8125, 0.5625, 0.875, 0.5, 0.875, 0.5, 0.8438, 0.5, 0.75, 0.5625, 0.75, 0.5625, 0.8125, 0.5, 0.8125, 0.5, 0.7812, 0.5625, 0.75, 0.625, 0.75, 0.625, 0.8125, 0.5625, 0.8125, 0.5, 0.9375, 0.5625, 0.9375, 0.5625, 1.0, 0.5, 1.0, 0.5, 0.9688, 0.5, 0.875, 0.5625, 0.875, 0.5625, 0.9375, 0.5, 0.9375, 0.5, 0.9062, 0.6875, 0.75, 0.75, 0.75, 0.75, 0.75, 0.6875, 0.75, 0.5625, 0.875, 0.5625, 0.8125, 0.5625, 0.8125, 0.5625, 0.875, 0.5625, 0.9375, 0.5625, 0.875, 0.5625, 0.875, 0.5625, 0.9375, 0.625, 0.9375, 0.5625, 0.9375, 0.5625, 0.9375, 0.625, 0.9375, 0.5625, 0.9375, 0.5625, 0.875, 0.5625, 0.875, 0.5625, 0.9375, 0.75, 0.75, 0.8125, 0.75, 0.8125, 0.75, 0.75, 0.75, 0.5625, 0.8125, 0.625, 0.8125, 0.625, 0.8125, 0.5625, 0.8125, 0.5625, 0.8125, 0.625, 0.8125, 0.625, 0.8125, 0.5625, 0.8125, 0.625, 0.9375, 0.5625, 0.9375, 0.5625, 0.9375, 0.625, 0.9375, 0.75, 0.75, 0.8125, 0.75, 0.8125, 0.75, 0.75, 0.75, 0.625, 0.9375, 0.5625, 0.9375, 0.5625, 0.9375, 0.625, 0.9375, 0.5625, 0.8125, 0.625, 0.8125, 0.625, 0.8125, 0.5625, 0.8125, 0.6875, 0.75, 0.75, 0.75, 0.75, 0.75, 0.6875, 0.75, 0.5625, 0.8125, 0.625, 0.8125, 0.625, 0.875, 0.5625, 0.875, 0.5625, 0.875, 0.625, 0.875, 0.625, 0.9375, 0.5625, 0.9375, 0.6875, 0.75, 0.75, 0.75, 0.75, 0.75, 0.6875, 0.75, 0.5625, 0.9375, 0.5625, 0.875, 0.5625, 0.875, 0.5625, 0.9375, 0.5625, 0.875, 0.5625, 0.8125, 0.5625, 0.8125, 0.5625, 0.875, 0.75, 0.75, 0.8125, 0.75, 0.8125, 0.75, 0.75, 0.75, 0.4936, 0.5178, 0.3814, 0.5221, 0.375, 0.5, 0.5, 0.5, 0.3814, 0.7273, 0.4936, 0.7317, 0.5, 0.75, 0.375, 0.75, 0.3814, 0.5221, 0.3814, 0.619, 0.375, 0.625, 0.375, 0.5, 0.3814, 0.619, 0.3814, 0.7273, 0.375, 0.75, 0.375, 0.625, 0.4936, 0.7317, 0.4936, 0.6299, 0.5, 0.625, 0.5, 0.6406, 0.5, 0.6562, 0.5, 0.6719, 0.5, 0.6875, 0.5, 0.7031, 0.5, 0.7188, 0.5, 0.7344, 0.5, 0.75, 0.4936, 0.6299, 0.4936, 0.5178, 0.5, 0.5, 0.5, 0.5156, 0.5, 0.5312, 0.5, 0.5469, 0.5, 0.5625, 0.5, 0.5781, 0.5, 0.5938, 0.5, 0.6094, 0.5, 0.625, 0.3814, 0.619, 0.4936, 0.6299, 0.4936, 0.7317, 0.3814, 0.7273, 0.3814, 0.5221, 0.4936, 0.5178, 0.4936, 0.6299, 0.3814, 0.619, 0.3814, 0.5221, 0.4936, 0.5178, 0.4936, 0.5178, 0.3814, 0.5221, 0.4936, 0.5178, 0.4936, 0.6299, 0.4936, 0.6299, 0.4936, 0.5178, 0.3814, 0.7273, 0.3814, 0.619, 0.3814, 0.619, 0.3814, 0.7273, 0.4936, 0.7317, 0.3814, 0.7273, 0.3814, 0.7273, 0.4936, 0.7317, 0.381, 0.02113, 0.381, 0.1305, 0.375, 0.125, 0.375, 0.0, 0.381, 0.2295, 0.494, 0.2335, 0.5, 0.25, 0.375, 0.25, 0.381, 0.1305, 0.381, 0.2295, 0.375, 0.25, 0.375, 0.125, 0.494, 0.01704, 0.381, 0.02113, 0.375, 0.0, 0.5, 0.0, 0.494, 0.2335, 0.494, 0.1204, 0.5, 0.125, 0.5, 0.1406, 0.5, 0.1562, 0.5, 0.1719, 0.5, 0.1875, 0.5, 0.2031, 0.5, 0.2188, 0.5, 0.2344, 0.5, 0.25, 0.494, 0.1204, 0.494, 0.01704, 0.5, 0.0, 0.5, 0.01562, 0.5, 0.03125, 0.5, 0.04688, 0.5, 0.0625, 0.5, 0.07812, 0.5, 0.09375, 0.5, 0.1094, 0.5, 0.125, 0.381, 0.1305, 0.494, 0.1204, 0.494, 0.2335, 0.381, 0.2295, 0.381, 0.02113, 0.494, 0.01704, 0.494, 0.1204, 0.381, 0.1305, 0.381, 0.1305, 0.381, 0.02113, 0.381, 0.02113, 0.381, 0.1305, 0.494, 0.01704, 0.494, 0.1204, 0.494, 0.1204, 0.494, 0.01704, 0.381, 0.02113, 0.494, 0.01704, 0.494, 0.01704, 0.381, 0.02113, 0.494, 0.2335, 0.381, 0.2295, 0.381, 0.2295, 0.494, 0.2335, 0.6094, 0.5469, 0.625, 0.5469, 0.625, 0.5625, 0.6094, 0.5625, 0.6094, 0.6719, 0.625, 0.6719, 0.625, 0.6875, 0.6094, 0.6875, 0.6094, 0.6406, 0.625, 0.6406, 0.625, 0.6562, 0.6094, 0.6562, 0.6094, 0.5156, 0.625, 0.5156, 0.625, 0.5312, 0.6094, 0.5312, 0.6094, 0.5781, 0.625, 0.5781, 0.625, 0.5938, 0.6094, 0.5938, 0.6094, 0.7031, 0.625, 0.7031, 0.625, 0.7188, 0.6094, 0.7188, 0.6094, 0.6875, 0.625, 0.6875, 0.625, 0.7031, 0.6094, 0.7031, 0.6094, 0.5625, 0.625, 0.5625, 0.625, 0.5781, 0.6094, 0.5781, 0.5, 0.5781, 0.5156, 0.5781, 0.5156, 0.5938, 0.5, 0.5938, 0.5, 0.5625, 0.5156, 0.5625, 0.5156, 0.5781, 0.5, 0.5781, 0.5, 0.6094, 0.5156, 0.6094, 0.5156, 0.625, 0.5, 0.625, 0.5, 0.5938, 0.5156, 0.5938, 0.5156, 0.6094, 0.5, 0.6094, 0.5, 0.5156, 0.5156, 0.5156, 0.5156, 0.5312, 0.5, 0.5312, 0.5, 0.5, 0.5156, 0.5, 0.5156, 0.5156, 0.5, 0.5156, 0.5156, 0.6562, 0.5156, 0.6406, 0.5156, 0.6406, 0.5156, 0.6562, 0.5, 0.5469, 0.5156, 0.5469, 0.5156, 0.5625, 0.5, 0.5625, 0.5, 0.5312, 0.5156, 0.5312, 0.5156, 0.5469, 0.5, 0.5469, 0.0, 0.0, 0.0, 0.0, 0.0, 0.0, 0.0, 0.0, 0.5156, 0.75, 0.5156, 0.75, 0.5156, 0.75, 0.5156, 0.75, 0.6094, 0.5, 0.6094, 0.5156, 0.6094, 0.5156, 0.6094, 0.5, 0.6094, 0.5, 0.625, 0.5, 0.625, 0.5156, 0.6094, 0.5156, 0.0, 0.0, 0.0, 0.0, 0.0, 0.0, 0.0, 0.0, 0.0, 0.0, 0.0, 0.0, 0.0, 0.0, 0.0, 0.0, 0.6094, 0.5156, 0.6094, 0.5312, 0.6094, 0.5312, 0.6094, 0.5156, 0.0, 0.0, 0.0, 0.0, 0.0, 0.0, 0.0, 0.0, 0.5156, 0.75, 0.5156, 0.75, 0.5156, 0.75, 0.5156, 0.75, 0.0, 0.0, 0.0, 0.0, 0.0, 0.0, 0.0, 0.0, 0.6094, 0.7188, 0.6094, 0.7344, 0.6094, 0.7344, 0.6094, 0.7188, 0.0, 0.0, 0.0, 0.0, 0.0, 0.0, 0.0, 0.0, 0.6094, 0.75, 0.6114, 0.75, 0.6114, 0.75, 0.6094, 0.75, 0.5, 0.7031, 0.5156, 0.7031, 0.5156, 0.7188, 0.5, 0.7188, 0.5, 0.6875, 0.5156, 0.6875, 0.5156, 0.7031, 0.5, 0.7031, 0.0, 0.0, 0.0, 0.0, 0.0, 0.0, 0.0, 0.0, 0.5, 0.7344, 0.5156, 0.7344, 0.5156, 0.75, 0.5, 0.75, 0.5, 0.7188, 0.5156, 0.7188, 0.5156, 0.7344, 0.5, 0.7344, 0.6094, 0.7344, 0.6094, 0.75, 0.6094, 0.75, 0.6094, 0.7344, 0.0, 0.0, 0.0, 0.0, 0.0, 0.0, 0.0, 0.0, 0.5156, 0.5469, 0.5156, 0.5312, 0.5156, 0.5312, 0.5156, 0.5469, 0.6094, 0.6562, 0.6094, 0.6719, 0.6094, 0.6719, 0.6094, 0.6562, 0.5, 0.6406, 0.5156, 0.6406, 0.5156, 0.6562, 0.5, 0.6562, 0.5, 0.625, 0.5156, 0.625, 0.5156, 0.6406, 0.5, 0.6406, 0.0, 0.0, 0.0, 0.0, 0.0, 0.0, 0.0, 0.0, 0.5, 0.6719, 0.5156, 0.6719, 0.5156, 0.6875, 0.5, 0.6875, 0.5, 0.6562, 0.5156, 0.6562, 0.5156, 0.6719, 0.5, 0.6719, 0.5156, 0.5625, 0.5156, 0.5469, 0.5156, 0.5469, 0.5156, 0.5625, 0.6094, 0.6719, 0.6094, 0.6875, 0.6094, 0.6875, 0.6094, 0.6719, 0.0, 0.0, 0.0, 0.0, 0.0, 0.0, 0.0, 0.0, 0.6094, 0.625, 0.625, 0.625, 0.625, 0.6406, 0.6094, 0.6406, 0.5156, 0.7344, 0.5156, 0.7188, 0.5156, 0.7188, 0.5156, 0.7344, 0.6094, 0.5938, 0.6094, 0.6094, 0.6094, 0.6094, 0.6094, 0.5938, 0.0, 0.0, 0.0, 0.0, 0.0, 0.0, 0.0, 0.0, 0.5156, 0.75, 0.5156, 0.7344, 0.5156, 0.7344, 0.5156, 0.75, 0.6094, 0.6094, 0.6094, 0.625, 0.6094, 0.625, 0.6094, 0.6094, 0.0, 0.0, 0.0, 0.0, 0.0, 0.0, 0.0, 0.0, 0.5156, 0.5156, 0.5156, 0.5, 0.5156, 0.5, 0.5156, 0.5156, 0.0, 0.0, 0.0, 0.0, 0.0, 0.0, 0.0, 0.0, 0.6094, 0.6562, 0.625, 0.6562, 0.625, 0.6719, 0.6094, 0.6719, 0.5156, 0.5312, 0.5156, 0.5156, 0.5156, 0.5156, 0.5156, 0.5312, 0.0, 0.0, 0.0, 0.0, 0.0, 0.0, 0.0, 0.0, 0.5625, 0.5, 0.5781, 0.5, 0.5781, 0.5, 0.5625, 0.5, 0.6094, 0.5625, 0.6094, 0.5781, 0.6094, 0.5781, 0.6094, 0.5625, 0.0, 0.0, 0.0, 0.0, 0.0, 0.0, 0.0, 0.0, 0.6114, 0.75, 0.5625, 0.75, 0.5625, 0.75, 0.6114, 0.75, 0.5156, 0.7031, 0.5156, 0.6875, 0.5156, 0.6875, 0.5156, 0.7031, 0.6094, 0.5781, 0.6094, 0.5938, 0.6094, 0.5938, 0.6094, 0.5781, 0.6094, 0.5312, 0.625, 0.5312, 0.625, 0.5469, 0.6094, 0.5469, 0.0, 0.0, 0.0, 0.0, 0.0, 0.0, 0.0, 0.0, 0.5136, 0.75, 0.5136, 0.75, 0.5136, 0.75, 0.5136, 0.75, 0.0, 0.0, 0.0, 0.0, 0.0, 0.0, 0.0, 0.0, 0.5156, 0.7188, 0.5156, 0.7031, 0.5156, 0.7031, 0.5156, 0.7188, 0.0, 0.0, 0.0, 0.0, 0.0, 0.0, 0.0, 0.0, 0.6114, 0.75, 0.6114, 0.75, 0.6114, 0.75, 0.6114, 0.75, 0.5781, 0.5, 0.5938, 0.5, 0.5938, 0.5, 0.5781, 0.5, 0.0, 0.0, 0.0, 0.0, 0.0, 0.0, 0.0, 0.0, 0.6094, 0.5938, 0.625, 0.5938, 0.625, 0.6094, 0.6094, 0.6094, 0.5625, 0.75, 0.5136, 0.75, 0.5136, 0.75, 0.5625, 0.75, 0.0, 0.0, 0.0, 0.0, 0.0, 0.0, 0.0, 0.0, 0.6094, 0.7188, 0.625, 0.7188, 0.625, 0.7344, 0.6094, 0.7344, 0.5938, 0.5, 0.6094, 0.5, 0.6094, 0.5, 0.5938, 0.5, 0.0, 0.0, 0.0, 0.0, 0.0, 0.0, 0.0, 0.0, 0.5136, 0.75, 0.5156, 0.75, 0.5156, 0.75, 0.5136, 0.75, 0.0, 0.0, 0.0, 0.0, 0.0, 0.0, 0.0, 0.0, 0.0, 0.0, 0.0, 0.0, 0.0, 0.0, 0.0, 0.0, 0.6094, 0.75, 0.6094, 0.75, 0.6094, 0.75, 0.6094, 0.75, 0.5156, 0.6094, 0.5156, 0.5938, 0.5156, 0.5938, 0.5156, 0.6094, 0.6094, 0.625, 0.6094, 0.6406, 0.6094, 0.6406, 0.6094, 0.625, 0.0, 0.0, 0.0, 0.0, 0.0, 0.0, 0.0, 0.0, 0.5156, 0.625, 0.5156, 0.6094, 0.5156, 0.6094, 0.5156, 0.625, 0.6094, 0.6406, 0.6094, 0.6562, 0.6094, 0.6562, 0.6094, 0.6406, 0.0, 0.0, 0.0, 0.0, 0.0, 0.0, 0.0, 0.0, 0.6094, 0.75, 0.6094, 0.75, 0.6094, 0.75, 0.6094, 0.75, 0.6094, 0.5312, 0.6094, 0.5469, 0.6094, 0.5469, 0.6094, 0.5312, 0.0, 0.0, 0.0, 0.0, 0.0, 0.0, 0.0, 0.0, 0.0, 0.0, 0.0, 0.0, 0.0, 0.0, 0.0, 0.0, 0.5156, 0.5, 0.5312, 0.5, 0.5312, 0.5, 0.5156, 0.5, 0.6094, 0.5469, 0.6094, 0.5625, 0.6094, 0.5625, 0.6094, 0.5469, 0.0, 0.0, 0.0, 0.0, 0.0, 0.0, 0.0, 0.0, 0.5156, 0.5781, 0.5156, 0.5625, 0.5156, 0.5625, 0.5156, 0.5781, 0.5156, 0.6719, 0.5156, 0.6562, 0.5156, 0.6562, 0.5156, 0.6719, 0.0, 0.0, 0.0, 0.0, 0.0, 0.0, 0.0, 0.0, 0.5312, 0.5, 0.5469, 0.5, 0.5469, 0.5, 0.5312, 0.5, 0.5156, 0.5938, 0.5156, 0.5781, 0.5156, 0.5781, 0.5156, 0.5938, 0.6094, 0.04688, 0.625, 0.04688, 0.625, 0.0625, 0.6094, 0.0625, 0.6094, 0.1719, 0.625, 0.1719, 0.625, 0.1875, 0.6094, 0.1875, 0.6094, 0.1406, 0.625, 0.1406, 0.625, 0.1562, 0.6094, 0.1562, 0.6094, 0.01562, 0.625, 0.01562, 0.625, 0.03125, 0.6094, 0.03125, 0.6094, 0.07812, 0.625, 0.07812, 0.625, 0.09375, 0.6094, 0.09375, 0.6094, 0.2031, 0.625, 0.2031, 0.625, 0.2188, 0.6094, 0.2188, 0.6094, 0.1875, 0.625, 0.1875, 0.625, 0.2031, 0.6094, 0.2031, 0.6094, 0.0625, 0.625, 0.0625, 0.625, 0.07812, 0.6094, 0.07812, 0.5, 0.07812, 0.5156, 0.07812, 0.5156, 0.09375, 0.5, 0.09375, 0.5, 0.0625, 0.5156, 0.0625, 0.5156, 0.07812, 0.5, 0.07812, 0.5, 0.1094, 0.5156, 0.1094, 0.5156, 0.125, 0.5, 0.125, 0.5, 0.09375, 0.5156, 0.09375, 0.5156, 0.1094, 0.5, 0.1094, 0.6094, 0.2031, 0.6094, 0.2188, 0.6094, 0.2188, 0.6094, 0.2031, 0.0, 0.0, 0.0, 0.0, 0.0, 0.0, 0.0, 0.0, 0.0, 0.0, 0.0, 0.0, 0.0, 0.0, 0.0, 0.0, 0.5156, 0.1406, 0.5156, 0.125, 0.5156, 0.125, 0.5156, 0.1406, 0.5, 0.01562, 0.5156, 0.01562, 0.5156, 0.03125, 0.5, 0.03125, 0.5, 0.0, 0.5156, 0.0, 0.5156, 0.01562, 0.5, 0.01562, 0.0, 0.0, 0.0, 0.0, 0.0, 0.0, 0.0, 0.0, 0.5, 0.04688, 0.5156, 0.04688, 0.5156, 0.0625, 0.5, 0.0625, 0.5, 0.03125, 0.5156, 0.03125, 0.5156, 0.04688, 0.5, 0.04688, 0.0, 0.0, 0.0, 0.0, 0.0, 0.0, 0.0, 0.0, 0.0, 0.0, 0.0, 0.0, 0.0, 0.0, 0.0, 0.0, 0.5156, 0.1562, 0.5156, 0.1406, 0.5156, 0.1406, 0.5156, 0.1562, 0.6094, 0.0, 0.625, 0.0, 0.625, 0.01562, 0.6094, 0.01562, 0.0, 0.0, 0.0, 0.0, 0.0, 0.0, 0.0, 0.0, 0.6094, 0.0, 0.6094, 0.01562, 0.6094, 0.01562, 0.6094, 0.0, 0.0, 0.0, 0.0, 0.0, 0.0, 0.0, 0.0, 0.0, 0.0, 0.0, 0.0, 0.0, 0.0, 0.0, 0.0, 0.0, 0.6094, 0.01562, 0.6094, 0.03125, 0.6094, 0.03125, 0.6094, 0.01562, 0.0, 0.0, 0.0, 0.0, 0.0, 0.0, 0.0, 0.0, 0.6094, 0.2188, 0.6094, 0.2344, 0.6094, 0.2344, 0.6094, 0.2188, 0.0, 0.0, 0.0, 0.0, 0.0, 0.0, 0.0, 0.0, 0.6094, 0.2344, 0.6094, 0.25, 0.6094, 0.25, 0.6094, 0.2344, 0.5, 0.2031, 0.5156, 0.2031, 0.5156, 0.2188, 0.5, 0.2188, 0.5, 0.1875, 0.5156, 0.1875, 0.5156, 0.2031, 0.5, 0.2031, 0.0, 0.0, 0.0, 0.0, 0.0, 0.0, 0.0, 0.0, 0.5, 0.2344, 0.5156, 0.2344, 0.5156, 0.25, 0.5, 0.25, 0.5, 0.2188, 0.5156, 0.2188, 0.5156, 0.2344, 0.5, 0.2344, 0.5156, 0.04688, 0.5156, 0.03125, 0.5156, 0.03125, 0.5156, 0.04688, 0.0, 0.0, 0.0, 0.0, 0.0, 0.0, 0.0, 0.0, 0.6094, 0.1562, 0.6094, 0.1719, 0.6094, 0.1719, 0.6094, 0.1562, 0.0, 0.0, 0.0, 0.0, 0.0, 0.0, 0.0, 0.0, 0.5, 0.1406, 0.5156, 0.1406, 0.5156, 0.1562, 0.5, 0.1562, 0.5, 0.125, 0.5156, 0.125, 0.5156, 0.1406, 0.5, 0.1406, 0.6094, 0.0, 0.6094, 0.0, 0.6094, 0.0, 0.6094, 0.0, 0.5, 0.1719, 0.5156, 0.1719, 0.5156, 0.1875, 0.5, 0.1875, 0.5, 0.1562, 0.5156, 0.1562, 0.5156, 0.1719, 0.5, 0.1719, 0.5156, 0.0625, 0.5156, 0.04688, 0.5156, 0.04688, 0.5156, 0.0625, 0.6094, 0.1719, 0.6094, 0.1875, 0.6094, 0.1875, 0.6094, 0.1719, 0.0, 0.0, 0.0, 0.0, 0.0, 0.0, 0.0, 0.0, 0.6094, 0.125, 0.625, 0.125, 0.625, 0.1406, 0.6094, 0.1406, 0.5156, 0.0, 0.5152, 0.0, 0.5152, 0.0, 0.5156, 0.0, 0.0, 0.0, 0.0, 0.0, 0.0, 0.0, 0.0, 0.0, 0.5156, 0.2344, 0.5156, 0.2188, 0.5156, 0.2188, 0.5156, 0.2344, 0.6094, 0.09375, 0.6094, 0.1094, 0.6094, 0.1094, 0.6094, 0.09375, 0.0, 0.0, 0.0, 0.0, 0.0, 0.0, 0.0, 0.0, 0.0, 0.0, 0.0, 0.0, 0.0, 0.0, 0.0, 0.0, 0.5156, 0.25, 0.5156, 0.2344, 0.5156, 0.2344, 0.5156, 0.25, 0.6094, 0.1094, 0.6094, 0.125, 0.6094, 0.125, 0.6094, 0.1094, 0.6094, 0.1562, 0.625, 0.1562, 0.625, 0.1719, 0.6094, 0.1719, 0.0, 0.0, 0.0, 0.0, 0.0, 0.0, 0.0, 0.0, 0.5156, 0.01562, 0.5156, 0.0, 0.5156, 0.0, 0.5156, 0.01562, 0.5781, 0.25, 0.5625, 0.25, 0.5625, 0.25, 0.5781, 0.25, 0.0, 0.0, 0.0, 0.0, 0.0, 0.0, 0.0, 0.0, 0.5156, 0.03125, 0.5156, 0.01562, 0.5156, 0.01562, 0.5156, 0.03125, 0.6094, 0.0625, 0.6094, 0.07812, 0.6094, 0.07812, 0.6094, 0.0625, 0.0, 0.0, 0.0, 0.0, 0.0, 0.0, 0.0, 0.0, 0.5156, 0.2031, 0.5156, 0.1875, 0.5156, 0.1875, 0.5156, 0.2031, 0.6094, 0.03125, 0.625, 0.03125, 0.625, 0.04688, 0.6094, 0.04688, 0.6094, 0.07812, 0.6094, 0.09375, 0.6094, 0.09375, 0.6094, 0.07812, 0.0, 0.0, 0.0, 0.0, 0.0, 0.0, 0.0, 0.0, 0.0, 0.0, 0.0, 0.0, 0.0, 0.0, 0.0, 0.0, 0.5938, 0.25, 0.5781, 0.25, 0.5781, 0.25, 0.5938, 0.25, 0.5156, 0.2188, 0.5156, 0.2031, 0.5156, 0.2031, 0.5156, 0.2188, 0.0, 0.0, 0.0, 0.0, 0.0, 0.0, 0.0, 0.0, 0.6094, 0.25, 0.5938, 0.25, 0.5938, 0.25, 0.6094, 0.25, 0.0, 0.0, 0.0, 0.0, 0.0, 0.0, 0.0, 0.0, 0.6094, 0.09375, 0.625, 0.09375, 0.625, 0.1094, 0.6094, 0.1094, 0.5152, 0.0, 0.5625, 0.0, 0.5625, 0.0, 0.5152, 0.0, 0.0, 0.0, 0.0, 0.0, 0.0, 0.0, 0.0, 0.0, 0.6094, 0.2188, 0.625, 0.2188, 0.625, 0.2344, 0.6094, 0.2344, 0.6098, 0.0, 0.6098, 0.0, 0.6098, 0.0, 0.6098, 0.0, 0.0, 0.0, 0.0, 0.0, 0.0, 0.0, 0.0, 0.0, 0.0, 0.0, 0.0, 0.0, 0.0, 0.0, 0.0, 0.0, 0.5152, 0.0, 0.5152, 0.0, 0.5152, 0.0, 0.5152, 0.0, 0.0, 0.0, 0.0, 0.0, 0.0, 0.0, 0.0, 0.0, 0.5625, 0.0, 0.6098, 0.0, 0.6098, 0.0, 0.5625, 0.0, 0.5156, 0.1094, 0.5156, 0.09375, 0.5156, 0.09375, 0.5156, 0.1094, 0.0, 0.0, 0.0, 0.0, 0.0, 0.0, 0.0, 0.0, 0.6094, 0.125, 0.6094, 0.1406, 0.6094, 0.1406, 0.6094, 0.125, 0.0, 0.0, 0.0, 0.0, 0.0, 0.0, 0.0, 0.0, 0.6098, 0.0, 0.6094, 0.0, 0.6094, 0.0, 0.6098, 0.0, 0.5156, 0.125, 0.5156, 0.1094, 0.5156, 0.1094, 0.5156, 0.125, 0.6094, 0.1406, 0.6094, 0.1562, 0.6094, 0.1562, 0.6094, 0.1406, 0.0, 0.0, 0.0, 0.0, 0.0, 0.0, 0.0, 0.0, 0.5312, 0.25, 0.5156, 0.25, 0.5156, 0.25, 0.5312, 0.25, 0.6094, 0.03125, 0.6094, 0.04688, 0.6094, 0.04688, 0.6094, 0.03125, 0.0, 0.0, 0.0, 0.0, 0.0, 0.0, 0.0, 0.0, 0.0, 0.0, 0.0, 0.0, 0.0, 0.0, 0.0, 0.0, 0.6094, 0.04688, 0.6094, 0.0625, 0.6094, 0.0625, 0.6094, 0.04688, 0.0, 0.0, 0.0, 0.0, 0.0, 0.0, 0.0, 0.0, 0.5469, 0.25, 0.5312, 0.25, 0.5312, 0.25, 0.5469, 0.25, 0.5156, 0.07812, 0.5156, 0.0625, 0.5156, 0.0625, 0.5156, 0.07812, 0.5156, 0.1719, 0.5156, 0.1562, 0.5156, 0.1562, 0.5156, 0.1719, 0.0, 0.0, 0.0, 0.0, 0.0, 0.0, 0.0, 0.0, 0.5156, 0.75, 0.5094, 0.75, 0.5, 0.75, 0.5156, 0.75, 0.5094, 0.75, 0.5625, 0.75, 0.5625, 0.75, 0.5, 0.75, 0.6156, 0.75, 0.6156, 0.75, 0.625, 0.75, 0.625, 0.75, 0.5094, 0.75, 0.5094, 0.75, 0.5, 0.75, 0.5, 0.75, 0.5, 0.75, 0.5, 0.75, 0.5625, 0.75, 0.6156, 0.75, 0.625, 0.75, 0.5625, 0.75, 0.5156, 0.6875, 0.5156, 0.6719, 0.5156, 0.6719, 0.5156, 0.6875, 0.0, 0.0, 0.0, 0.0, 0.0, 0.0, 0.0, 0.0, 0.6094, 0.6875, 0.6094, 0.7031, 0.6094, 0.7031, 0.6094, 0.6875, 0.0, 0.0, 0.0, 0.0, 0.0, 0.0, 0.0, 0.0, 0.0, 0.0, 0.0, 0.0, 0.0, 0.0, 0.0, 0.0, 0.6094, 0.7031, 0.6094, 0.7188, 0.6094, 0.7188, 0.6094, 0.7031, 0.6156, 0.75, 0.6094, 0.75, 0.6094, 0.75, 0.625, 0.75, 0.5156, 0.75, 0.5136, 0.75, 0.5094, 0.75, 0.5156, 0.75, 0.5136, 0.75, 0.5625, 0.75, 0.5625, 0.75, 0.5094, 0.75, 0.6114, 0.75, 0.6114, 0.75, 0.6156, 0.75, 0.6156, 0.75, 0.5136, 0.75, 0.5136, 0.75, 0.5094, 0.75, 0.5094, 0.75, 0.5625, 0.75, 0.6114, 0.75, 0.6156, 0.75, 0.5625, 0.75, 0.0, 0.0, 0.0, 0.0, 0.0, 0.0, 0.0, 0.0, 0.5469, 0.5, 0.5625, 0.5, 0.5625, 0.5, 0.5469, 0.5, 0.0, 0.0, 0.0, 0.0, 0.0, 0.0, 0.0, 0.0, 0.5156, 0.6406, 0.5156, 0.625, 0.5156, 0.625, 0.5156, 0.6406, 0.0, 0.0, 0.0, 0.0, 0.0, 0.0, 0.0, 0.0, 0.0, 0.0, 0.0, 0.0, 0.0, 0.0, 0.0, 0.0, 0.6114, 0.75, 0.6094, 0.75, 0.6094, 0.75, 0.6156, 0.75, 0.5136, 0.75, 0.5156, 0.75, 0.5312, 0.75, 0.5469, 0.75, 0.5625, 0.75, 0.5781, 0.75, 0.5938, 0.75, 0.6094, 0.75, 0.6114, 0.75, 0.6114, 0.75, 0.5625, 0.75, 0.5136, 0.75, 0.5469, 0.6094, 0.5625, 0.6094, 0.5625, 0.625, 0.5469, 0.625, 0.5469, 0.5469, 0.5625, 0.5469, 0.5625, 0.5625, 0.5469, 0.5625, 0.5469, 0.7344, 0.5625, 0.7344, 0.5625, 0.75, 0.5469, 0.75, 0.5469, 0.6719, 0.5625, 0.6719, 0.5625, 0.6875, 0.5469, 0.6875, 0.5781, 0.6719, 0.5938, 0.6719, 0.5938, 0.6875, 0.5781, 0.6875, 0.5781, 0.6406, 0.5938, 0.6406, 0.5938, 0.6562, 0.5781, 0.6562, 0.5156, 0.6719, 0.5312, 0.6719, 0.5312, 0.6875, 0.5156, 0.6875, 0.5156, 0.6406, 0.5312, 0.6406, 0.5312, 0.6562, 0.5156, 0.6562, 0.5469, 0.6406, 0.5625, 0.6406, 0.5625, 0.6562, 0.5469, 0.6562, 0.5156, 0.7344, 0.5312, 0.7344, 0.5312, 0.75, 0.5156, 0.75, 0.5156, 0.7031, 0.5312, 0.7031, 0.5312, 0.7188, 0.5156, 0.7188, 0.5469, 0.7031, 0.5625, 0.7031, 0.5625, 0.7188, 0.5469, 0.7188, 0.5781, 0.5469, 0.5938, 0.5469, 0.5938, 0.5625, 0.5781, 0.5625, 0.5781, 0.5156, 0.5938, 0.5156, 0.5938, 0.5312, 0.5781, 0.5312, 0.5156, 0.5469, 0.5312, 0.5469, 0.5312, 0.5625, 0.5156, 0.5625, 0.5156, 0.5156, 0.5312, 0.5156, 0.5312, 0.5312, 0.5156, 0.5312, 0.5469, 0.5156, 0.5625, 0.5156, 0.5625, 0.5312, 0.5469, 0.5312, 0.5156, 0.6094, 0.5312, 0.6094, 0.5312, 0.625, 0.5156, 0.625, 0.5156, 0.5781, 0.5312, 0.5781, 0.5312, 0.5938, 0.5156, 0.5938, 0.5469, 0.5781, 0.5625, 0.5781, 0.5625, 0.5938, 0.5469, 0.5938, 0.5781, 0.6094, 0.5938, 0.6094, 0.5938, 0.625, 0.5781, 0.625, 0.5781, 0.5781, 0.5938, 0.5781, 0.5938, 0.5938, 0.5781, 0.5938, 0.5781, 0.7344, 0.5938, 0.7344, 0.5938, 0.75, 0.5781, 0.75, 0.5781, 0.7031, 0.5938, 0.7031, 0.5938, 0.7188, 0.5781, 0.7188, 0.5938, 0.7031, 0.6094, 0.7031, 0.6094, 0.7188, 0.5938, 0.7188, 0.5938, 0.6875, 0.6094, 0.6875, 0.6094, 0.7031, 0.5938, 0.7031, 0.5625, 0.7031, 0.5781, 0.7031, 0.5781, 0.7188, 0.5625, 0.7188, 0.5625, 0.6875, 0.5781, 0.6875, 0.5781, 0.7031, 0.5625, 0.7031, 0.5781, 0.6875, 0.5938, 0.6875, 0.5938, 0.7031, 0.5781, 0.7031, 0.5625, 0.7344, 0.5781, 0.7344, 0.5781, 0.75, 0.5625, 0.75, 0.5625, 0.7188, 0.5781, 0.7188, 0.5781, 0.7344, 0.5625, 0.7344, 0.5781, 0.7188, 0.5938, 0.7188, 0.5938, 0.7344, 0.5781, 0.7344, 0.5938, 0.5781, 0.6094, 0.5781, 0.6094, 0.5938, 0.5938, 0.5938, 0.5938, 0.5625, 0.6094, 0.5625, 0.6094, 0.5781, 0.5938, 0.5781, 0.5625, 0.5781, 0.5781, 0.5781, 0.5781, 0.5938, 0.5625, 0.5938, 0.5625, 0.5625, 0.5781, 0.5625, 0.5781, 0.5781, 0.5625, 0.5781, 0.5781, 0.5625, 0.5938, 0.5625, 0.5938, 0.5781, 0.5781, 0.5781, 0.5625, 0.6094, 0.5781, 0.6094, 0.5781, 0.625, 0.5625, 0.625, 0.5625, 0.5938, 0.5781, 0.5938, 0.5781, 0.6094, 0.5625, 0.6094, 0.5781, 0.5938, 0.5938, 0.5938, 0.5938, 0.6094, 0.5781, 0.6094, 0.5312, 0.5781, 0.5469, 0.5781, 0.5469, 0.5938, 0.5312, 0.5938, 0.5312, 0.5625, 0.5469, 0.5625, 0.5469, 0.5781, 0.5312, 0.5781, 0.5469, 0.5625, 0.5625, 0.5625, 0.5625, 0.5781, 0.5469, 0.5781, 0.5156, 0.5625, 0.5312, 0.5625, 0.5312, 0.5781, 0.5156, 0.5781, 0.5156, 0.5938, 0.5312, 0.5938, 0.5312, 0.6094, 0.5156, 0.6094, 0.5312, 0.5156, 0.5469, 0.5156, 0.5469, 0.5312, 0.5312, 0.5312, 0.5312, 0.5, 0.5469, 0.5, 0.5469, 0.5156, 0.5312, 0.5156, 0.5469, 0.5, 0.5625, 0.5, 0.5625, 0.5156, 0.5469, 0.5156, 0.5156, 0.5, 0.5312, 0.5, 0.5312, 0.5156, 0.5156, 0.5156, 0.5156, 0.5312, 0.5312, 0.5312, 0.5312, 0.5469, 0.5156, 0.5469, 0.5938, 0.5156, 0.6094, 0.5156, 0.6094, 0.5312, 0.5938, 0.5312, 0.5938, 0.5, 0.6094, 0.5, 0.6094, 0.5156, 0.5938, 0.5156, 0.5625, 0.5156, 0.5781, 0.5156, 0.5781, 0.5312, 0.5625, 0.5312, 0.5625, 0.5, 0.5781, 0.5, 0.5781, 0.5156, 0.5625, 0.5156, 0.5781, 0.5, 0.5938, 0.5, 0.5938, 0.5156, 0.5781, 0.5156, 0.5625, 0.5469, 0.5781, 0.5469, 0.5781, 0.5625, 0.5625, 0.5625, 0.5625, 0.5312, 0.5781, 0.5312, 0.5781, 0.5469, 0.5625, 0.5469, 0.5781, 0.5312, 0.5938, 0.5312, 0.5938, 0.5469, 0.5781, 0.5469, 0.5312, 0.7031, 0.5469, 0.7031, 0.5469, 0.7188, 0.5312, 0.7188, 0.5312, 0.6875, 0.5469, 0.6875, 0.5469, 0.7031, 0.5312, 0.7031, 0.5469, 0.6875, 0.5625, 0.6875, 0.5625, 0.7031, 0.5469, 0.7031, 0.5156, 0.6875, 0.5312, 0.6875, 0.5312, 0.7031, 0.5156, 0.7031, 0.5156, 0.7188, 0.5312, 0.7188, 0.5312, 0.7344, 0.5156, 0.7344, 0.5312, 0.6406, 0.5469, 0.6406, 0.5469, 0.6562, 0.5312, 0.6562, 0.5312, 0.625, 0.5469, 0.625, 0.5469, 0.6406, 0.5312, 0.6406, 0.5469, 0.625, 0.5625, 0.625, 0.5625, 0.6406, 0.5469, 0.6406, 0.5156, 0.625, 0.5312, 0.625, 0.5312, 0.6406, 0.5156, 0.6406, 0.5156, 0.6562, 0.5312, 0.6562, 0.5312, 0.6719, 0.5156, 0.6719, 0.5938, 0.6406, 0.6094, 0.6406, 0.6094, 0.6562, 0.5938, 0.6562, 0.5938, 0.625, 0.6094, 0.625, 0.6094, 0.6406, 0.5938, 0.6406, 0.5625, 0.6406, 0.5781, 0.6406, 0.5781, 0.6562, 0.5625, 0.6562, 0.5625, 0.625, 0.5781, 0.625, 0.5781, 0.6406, 0.5625, 0.6406, 0.5781, 0.625, 0.5938, 0.625, 0.5938, 0.6406, 0.5781, 0.6406, 0.5625, 0.6719, 0.5781, 0.6719, 0.5781, 0.6875, 0.5625, 0.6875, 0.5625, 0.6562, 0.5781, 0.6562, 0.5781, 0.6719, 0.5625, 0.6719, 0.5781, 0.6562, 0.5938, 0.6562, 0.5938, 0.6719, 0.5781, 0.6719, 0.5938, 0.6719, 0.6094, 0.6719, 0.6094, 0.6875, 0.5938, 0.6875, 0.5938, 0.6562, 0.6094, 0.6562, 0.6094, 0.6719, 0.5938, 0.6719, 0.5312, 0.6719, 0.5469, 0.6719, 0.5469, 0.6875, 0.5312, 0.6875, 0.5312, 0.6562, 0.5469, 0.6562, 0.5469, 0.6719, 0.5312, 0.6719, 0.5469, 0.6562, 0.5625, 0.6562, 0.5625, 0.6719, 0.5469, 0.6719, 0.5312, 0.7344, 0.5469, 0.7344, 0.5469, 0.75, 0.5312, 0.75, 0.5312, 0.7188, 0.5469, 0.7188, 0.5469, 0.7344, 0.5312, 0.7344, 0.5469, 0.7188, 0.5625, 0.7188, 0.5625, 0.7344, 0.5469, 0.7344, 0.5938, 0.5469, 0.6094, 0.5469, 0.6094, 0.5625, 0.5938, 0.5625, 0.5938, 0.5312, 0.6094, 0.5312, 0.6094, 0.5469, 0.5938, 0.5469, 0.5312, 0.5469, 0.5469, 0.5469, 0.5469, 0.5625, 0.5312, 0.5625, 0.5312, 0.5312, 0.5469, 0.5312, 0.5469, 0.5469, 0.5312, 0.5469, 0.5469, 0.5312, 0.5625, 0.5312, 0.5625, 0.5469, 0.5469, 0.5469, 0.5312, 0.6094, 0.5469, 0.6094, 0.5469, 0.625, 0.5312, 0.625, 0.5312, 0.5938, 0.5469, 0.5938, 0.5469, 0.6094, 0.5312, 0.6094, 0.5469, 0.5938, 0.5625, 0.5938, 0.5625, 0.6094, 0.5469, 0.6094, 0.5938, 0.6094, 0.6094, 0.6094, 0.6094, 0.625, 0.5938, 0.625, 0.5938, 0.5938, 0.6094, 0.5938, 0.6094, 0.6094, 0.5938, 0.6094, 0.5938, 0.7344, 0.6094, 0.7344, 0.6094, 0.75, 0.5938, 0.75, 0.5938, 0.7188, 0.6094, 0.7188, 0.6094, 0.7344, 0.5938, 0.7344, 0.5625, 0.5938, 0.5469, 0.5938, 0.5469, 0.5938, 0.5625, 0.5938, 0.5625, 0.5469, 0.5781, 0.5469, 0.5781, 0.5469, 0.5625, 0.5469, 0.5938, 0.5469, 0.6094, 0.5469, 0.6094, 0.5469, 0.5938, 0.5469, 0.5469, 0.5625, 0.5625, 0.5625, 0.5625, 0.5625, 0.5469, 0.5625, 0.5938, 0.5781, 0.6094, 0.5781, 0.6094, 0.5781, 0.5938, 0.5781, 0.5781, 0.5938, 0.5625, 0.5938, 0.5625, 0.5938, 0.5781, 0.5938, 0.5781, 0.5469, 0.5938, 0.5469, 0.5938, 0.5469, 0.5781, 0.5469, 0.5625, 0.6094, 0.5781, 0.6094, 0.5781, 0.6094, 0.5625, 0.6094, 0.5781, 0.5625, 0.5938, 0.5625, 0.5938, 0.5625, 0.5781, 0.5625, 0.6094, 0.5938, 0.5938, 0.5938, 0.5938, 0.5938, 0.6094, 0.5938, 0.5469, 0.6094, 0.5625, 0.6094, 0.5625, 0.6094, 0.5469, 0.6094, 0.5781, 0.6094, 0.5938, 0.6094, 0.5938, 0.6094, 0.5781, 0.6094, 0.6094, 0.625, 0.5938, 0.625, 0.5938, 0.625, 0.6094, 0.625, 0.5938, 0.5938, 0.5781, 0.5938, 0.5781, 0.5938, 0.5938, 0.5938, 0.5781, 0.625, 0.5625, 0.625, 0.5625, 0.625, 0.5781, 0.625, 0.5625, 0.5781, 0.5781, 0.5781, 0.5781, 0.5781, 0.5625, 0.5781, 0.5938, 0.6094, 0.6094, 0.6094, 0.6094, 0.6094, 0.5938, 0.6094, 0.5938, 0.625, 0.5781, 0.625, 0.5781, 0.625, 0.5938, 0.625, 0.5625, 0.625, 0.5469, 0.625, 0.5469, 0.625, 0.5625, 0.625, 0.5469, 0.5469, 0.5625, 0.5469, 0.5625, 0.5469, 0.5469, 0.5469, 0.5781, 0.5781, 0.5938, 0.5781, 0.5938, 0.5781, 0.5781, 0.5781, 0.5469, 0.5781, 0.5625, 0.5781, 0.5625, 0.5781, 0.5469, 0.5781, 0.5938, 0.5625, 0.6094, 0.5625, 0.6094, 0.5625, 0.5938, 0.5625, 0.5625, 0.5625, 0.5781, 0.5625, 0.5781, 0.5625, 0.5625, 0.5625, 0.5781, 0.75, 0.5625, 0.75, 0.5625, 0.75, 0.5781, 0.75, 0.5469, 0.75, 0.5312, 0.75, 0.5312, 0.75, 0.5469, 0.75, 0.6094, 0.75, 0.5937, 0.75, 0.5938, 0.75, 0.6094, 0.75, 0.5312, 0.75, 0.5156, 0.75, 0.5156, 0.75, 0.5312, 0.75, 0.5937, 0.75, 0.5781, 0.75, 0.5781, 0.75, 0.5938, 0.75, 0.5625, 0.75, 0.5469, 0.75, 0.5469, 0.75, 0.5625, 0.75, 0.5781, 0.75, 0.5625, 0.75, 0.5625, 0.75, 0.5781, 0.75, 0.5469, 0.75, 0.5312, 0.75, 0.5312, 0.75, 0.5469, 0.75, 0.6094, 0.75, 0.5938, 0.75, 0.5937, 0.75, 0.6094, 0.75, 0.5312, 0.75, 0.5156, 0.75, 0.5156, 0.75, 0.5312, 0.75, 0.5938, 0.75, 0.5781, 0.75, 0.5781, 0.75, 0.5937, 0.75, 0.5625, 0.75, 0.5469, 0.75, 0.5469, 0.75, 0.5625, 0.75, 0.6094, 0.0, 0.6098, 0.0, 0.625, 0.0, 0.6094, 0.0, 0.6098, 0.0, 0.5625, 0.0, 0.5625, 0.0, 0.625, 0.0, 0.5152, 0.0, 0.5152, 0.0, 0.5, 0.0, 0.5, 0.0, 0.5, 0.0, 0.6098, 0.0, 0.6098, 0.0, 0.625, 0.0, 0.625, 0.0, 0.5625, 0.0, 0.5152, 0.0, 0.5, 0.0, 0.5625, 0.0, 0.5156, 0.09375, 0.5156, 0.07812, 0.5156, 0.07812, 0.5156, 0.09375, 0.5156, 0.0, 0.5156, 0.0, 0.5156, 0.0, 0.5156, 0.0, 0.5156, 0.1875, 0.5156, 0.1719, 0.5156, 0.1719, 0.5156, 0.1875, 0.6094, 0.1875, 0.6094, 0.2031, 0.6094, 0.2031, 0.6094, 0.1875, 0.0, 0.0, 0.0, 0.0, 0.0, 0.0, 0.0, 0.0, 0.5625, 0.25, 0.5469, 0.25, 0.5469, 0.25, 0.5625, 0.25, 0.5152, 0.0, 0.5156, 0.0, 0.5156, 0.0, 0.5, 0.0, 0.6098, 0.0, 0.6094, 0.0, 0.5938, 0.0, 0.5781, 0.0, 0.5625, 0.0, 0.5469, 0.0, 0.5312, 0.0, 0.5156, 0.0, 0.5152, 0.0, 0.5152, 0.0, 0.5625, 0.0, 0.6098, 0.0, 0.5469, 0.1094, 0.5625, 0.1094, 0.5625, 0.125, 0.5469, 0.125, 0.5469, 0.04688, 0.5625, 0.04688, 0.5625, 0.0625, 0.5469, 0.0625, 0.5469, 0.2344, 0.5625, 0.2344, 0.5625, 0.25, 0.5469, 0.25, 0.5469, 0.1719, 0.5625, 0.1719, 0.5625, 0.1875, 0.5469, 0.1875, 0.5781, 0.1719, 0.5938, 0.1719, 0.5938, 0.1875, 0.5781, 0.1875, 0.5781, 0.1406, 0.5938, 0.1406, 0.5938, 0.1562, 0.5781, 0.1562, 0.5156, 0.1719, 0.5312, 0.1719, 0.5312, 0.1875, 0.5156, 0.1875, 0.5156, 0.1406, 0.5312, 0.1406, 0.5312, 0.1562, 0.5156, 0.1562, 0.5469, 0.1406, 0.5625, 0.1406, 0.5625, 0.1562, 0.5469, 0.1562, 0.5156, 0.2344, 0.5312, 0.2344, 0.5312, 0.25, 0.5156, 0.25, 0.5156, 0.2031, 0.5312, 0.2031, 0.5312, 0.2188, 0.5156, 0.2188, 0.5469, 0.2031, 0.5625, 0.2031, 0.5625, 0.2188, 0.5469, 0.2188, 0.5781, 0.04688, 0.5938, 0.04688, 0.5938, 0.0625, 0.5781, 0.0625, 0.5781, 0.01562, 0.5938, 0.01562, 0.5938, 0.03125, 0.5781, 0.03125, 0.5156, 0.04688, 0.5312, 0.04688, 0.5312, 0.0625, 0.5156, 0.0625, 0.5156, 0.01562, 0.5312, 0.01562, 0.5312, 0.03125, 0.5156, 0.03125, 0.5469, 0.01562, 0.5625, 0.01562, 0.5625, 0.03125, 0.5469, 0.03125, 0.5156, 0.1094, 0.5312, 0.1094, 0.5312, 0.125, 0.5156, 0.125, 0.5156, 0.07812, 0.5312, 0.07812, 0.5312, 0.09375, 0.5156, 0.09375, 0.5469, 0.07812, 0.5625, 0.07812, 0.5625, 0.09375, 0.5469, 0.09375, 0.5781, 0.1094, 0.5938, 0.1094, 0.5938, 0.125, 0.5781, 0.125, 0.5781, 0.07812, 0.5938, 0.07812, 0.5938, 0.09375, 0.5781, 0.09375, 0.5781, 0.2344, 0.5938, 0.2344, 0.5938, 0.25, 0.5781, 0.25, 0.5781, 0.2031, 0.5938, 0.2031, 0.5938, 0.2188, 0.5781, 0.2188, 0.5938, 0.2031, 0.6094, 0.2031, 0.6094, 0.2188, 0.5938, 0.2188, 0.5938, 0.1875, 0.6094, 0.1875, 0.6094, 0.2031, 0.5938, 0.2031, 0.5625, 0.2031, 0.5781, 0.2031, 0.5781, 0.2188, 0.5625, 0.2188, 0.5625, 0.1875, 0.5781, 0.1875, 0.5781, 0.2031, 0.5625, 0.2031, 0.5781, 0.1875, 0.5938, 0.1875, 0.5938, 0.2031, 0.5781, 0.2031, 0.5625, 0.2344, 0.5781, 0.2344, 0.5781, 0.25, 0.5625, 0.25, 0.5625, 0.2188, 0.5781, 0.2188, 0.5781, 0.2344, 0.5625, 0.2344, 0.5781, 0.2188, 0.5938, 0.2188, 0.5938, 0.2344, 0.5781, 0.2344, 0.5938, 0.07812, 0.6094, 0.07812, 0.6094, 0.09375, 0.5938, 0.09375, 0.5938, 0.0625, 0.6094, 0.0625, 0.6094, 0.07812, 0.5938, 0.07812, 0.5625, 0.07812, 0.5781, 0.07812, 0.5781, 0.09375, 0.5625, 0.09375, 0.5625, 0.0625, 0.5781, 0.0625, 0.5781, 0.07812, 0.5625, 0.07812, 0.5781, 0.0625, 0.5938, 0.0625, 0.5938, 0.07812, 0.5781, 0.07812, 0.5625, 0.1094, 0.5781, 0.1094, 0.5781, 0.125, 0.5625, 0.125, 0.5625, 0.09375, 0.5781, 0.09375, 0.5781, 0.1094, 0.5625, 0.1094, 0.5781, 0.09375, 0.5938, 0.09375, 0.5938, 0.1094, 0.5781, 0.1094, 0.5312, 0.07812, 0.5469, 0.07812, 0.5469, 0.09375, 0.5312, 0.09375, 0.5312, 0.0625, 0.5469, 0.0625, 0.5469, 0.07812, 0.5312, 0.07812, 0.5469, 0.0625, 0.5625, 0.0625, 0.5625, 0.07812, 0.5469, 0.07812, 0.5156, 0.0625, 0.5312, 0.0625, 0.5312, 0.07812, 0.5156, 0.07812, 0.5156, 0.09375, 0.5312, 0.09375, 0.5312, 0.1094, 0.5156, 0.1094, 0.5312, 0.01562, 0.5469, 0.01562, 0.5469, 0.03125, 0.5312, 0.03125, 0.5312, 0.0, 0.5469, 0.0, 0.5469, 0.01562, 0.5312, 0.01562, 0.5469, 0.0, 0.5625, 0.0, 0.5625, 0.01562, 0.5469, 0.01562, 0.5156, 0.0, 0.5312, 0.0, 0.5312, 0.01562, 0.5156, 0.01562, 0.5156, 0.03125, 0.5312, 0.03125, 0.5312, 0.04688, 0.5156, 0.04688, 0.5938, 0.01562, 0.6094, 0.01562, 0.6094, 0.03125, 0.5938, 0.03125, 0.5938, 0.0, 0.6094, 0.0, 0.6094, 0.01562, 0.5938, 0.01562, 0.5625, 0.01562, 0.5781, 0.01562, 0.5781, 0.03125, 0.5625, 0.03125, 0.5625, 0.0, 0.5781, 0.0, 0.5781, 0.01562, 0.5625, 0.01562, 0.5781, 0.0, 0.5938, 0.0, 0.5938, 0.01562, 0.5781, 0.01562, 0.5625, 0.04688, 0.5781, 0.04688, 0.5781, 0.0625, 0.5625, 0.0625, 0.5625, 0.03125, 0.5781, 0.03125, 0.5781, 0.04688, 0.5625, 0.04688, 0.5781, 0.03125, 0.5938, 0.03125, 0.5938, 0.04688, 0.5781, 0.04688, 0.5312, 0.2031, 0.5469, 0.2031, 0.5469, 0.2188, 0.5312, 0.2188, 0.5312, 0.1875, 0.5469, 0.1875, 0.5469, 0.2031, 0.5312, 0.2031, 0.5469, 0.1875, 0.5625, 0.1875, 0.5625, 0.2031, 0.5469, 0.2031, 0.5156, 0.1875, 0.5312, 0.1875, 0.5312, 0.2031, 0.5156, 0.2031, 0.5156, 0.2188, 0.5312, 0.2188, 0.5312, 0.2344, 0.5156, 0.2344, 0.5312, 0.1406, 0.5469, 0.1406, 0.5469, 0.1562, 0.5312, 0.1562, 0.5312, 0.125, 0.5469, 0.125, 0.5469, 0.1406, 0.5312, 0.1406, 0.5469, 0.125, 0.5625, 0.125, 0.5625, 0.1406, 0.5469, 0.1406, 0.5156, 0.125, 0.5312, 0.125, 0.5312, 0.1406, 0.5156, 0.1406, 0.5156, 0.1562, 0.5312, 0.1562, 0.5312, 0.1719, 0.5156, 0.1719, 0.5938, 0.1406, 0.6094, 0.1406, 0.6094, 0.1562, 0.5938, 0.1562, 0.5938, 0.125, 0.6094, 0.125, 0.6094, 0.1406, 0.5938, 0.1406, 0.5625, 0.1406, 0.5781, 0.1406, 0.5781, 0.1562, 0.5625, 0.1562, 0.5625, 0.125, 0.5781, 0.125, 0.5781, 0.1406, 0.5625, 0.1406, 0.5781, 0.125, 0.5938, 0.125, 0.5938, 0.1406, 0.5781, 0.1406, 0.5625, 0.1719, 0.5781, 0.1719, 0.5781, 0.1875, 0.5625, 0.1875, 0.5625, 0.1562, 0.5781, 0.1562, 0.5781, 0.1719, 0.5625, 0.1719, 0.5781, 0.1562, 0.5938, 0.1562, 0.5938, 0.1719, 0.5781, 0.1719, 0.5938, 0.1719, 0.6094, 0.1719, 0.6094, 0.1875, 0.5938, 0.1875, 0.5938, 0.1562, 0.6094, 0.1562, 0.6094, 0.1719, 0.5938, 0.1719, 0.5312, 0.1719, 0.5469, 0.1719, 0.5469, 0.1875, 0.5312, 0.1875, 0.5312, 0.1562, 0.5469, 0.1562, 0.5469, 0.1719, 0.5312, 0.1719, 0.5469, 0.1562, 0.5625, 0.1562, 0.5625, 0.1719, 0.5469, 0.1719, 0.5312, 0.2344, 0.5469, 0.2344, 0.5469, 0.25, 0.5312, 0.25, 0.5312, 0.2188, 0.5469, 0.2188, 0.5469, 0.2344, 0.5312, 0.2344, 0.5469, 0.2188, 0.5625, 0.2188, 0.5625, 0.2344, 0.5469, 0.2344, 0.5938, 0.04688, 0.6094, 0.04688, 0.6094, 0.0625, 0.5938, 0.0625, 0.5938, 0.03125, 0.6094, 0.03125, 0.6094, 0.04688, 0.5938, 0.04688, 0.5312, 0.04688, 0.5469, 0.04688, 0.5469, 0.0625, 0.5312, 0.0625, 0.5312, 0.03125, 0.5469, 0.03125, 0.5469, 0.04688, 0.5312, 0.04688, 0.5469, 0.03125, 0.5625, 0.03125, 0.5625, 0.04688, 0.5469, 0.04688, 0.5312, 0.1094, 0.5469, 0.1094, 0.5469, 0.125, 0.5312, 0.125, 0.5312, 0.09375, 0.5469, 0.09375, 0.5469, 0.1094, 0.5312, 0.1094, 0.5469, 0.09375, 0.5625, 0.09375, 0.5625, 0.1094, 0.5469, 0.1094, 0.5938, 0.1094, 0.6094, 0.1094, 0.6094, 0.125, 0.5938, 0.125, 0.5938, 0.09375, 0.6094, 0.09375, 0.6094, 0.1094, 0.5938, 0.1094, 0.5938, 0.2344, 0.6094, 0.2344, 0.6094, 0.25, 0.5938, 0.25, 0.5938, 0.2188, 0.6094, 0.2188, 0.6094, 0.2344, 0.5938, 0.2344, 0.5938, 0.1406, 0.6094, 0.1406, 0.6094, 0.1406, 0.5938, 0.1406, 0.5625, 0.1562, 0.5469, 0.1562, 0.5469, 0.1562, 0.5625, 0.1562, 0.5781, 0.1562, 0.5625, 0.1562, 0.5625, 0.1562, 0.5781, 0.1562, 0.5625, 0.1719, 0.5781, 0.1719, 0.5781, 0.1719, 0.5625, 0.1719, 0.5625, 0.2031, 0.5781, 0.2031, 0.5781, 0.2031, 0.5625, 0.2031, 0.6094, 0.1562, 0.5938, 0.1562, 0.5938, 0.1562, 0.6094, 0.1562, 0.5781, 0.1719, 0.5938, 0.1719, 0.5938, 0.1719, 0.5781, 0.1719, 0.5469, 0.1719, 0.5625, 0.1719, 0.5625, 0.1719, 0.5469, 0.1719, 0.5781, 0.2031, 0.5938, 0.2031, 0.5938, 0.2031, 0.5781, 0.2031, 0.5938, 0.1562, 0.5781, 0.1562, 0.5781, 0.1562, 0.5938, 0.1562, 0.5469, 0.1406, 0.5625, 0.1406, 0.5625, 0.1406, 0.5469, 0.1406, 0.5625, 0.1406, 0.5781, 0.1406, 0.5781, 0.1406, 0.5625, 0.1406, 0.6094, 0.125, 0.5938, 0.125, 0.5938, 0.125, 0.6094, 0.125, 0.5781, 0.125, 0.5625, 0.125, 0.5625, 0.125, 0.5781, 0.125, 0.5938, 0.1719, 0.6094, 0.1719, 0.6094, 0.1719, 0.5938, 0.1719, 0.5938, 0.2031, 0.6094, 0.2031, 0.6094, 0.2031, 0.5938, 0.2031, 0.5938, 0.1875, 0.6094, 0.1875, 0.6094, 0.1875, 0.5938, 0.1875, 0.5781, 0.1406, 0.5938, 0.1406, 0.5938, 0.1406, 0.5781, 0.1406, 0.5625, 0.1875, 0.5781, 0.1875, 0.5781, 0.1875, 0.5625, 0.1875, 0.5469, 0.1875, 0.5625, 0.1875, 0.5625, 0.1875, 0.5469, 0.1875, 0.5938, 0.125, 0.5781, 0.125, 0.5781, 0.125, 0.5938, 0.125, 0.5469, 0.2031, 0.5625, 0.2031, 0.5625, 0.2031, 0.5469, 0.2031, 0.5625, 0.125, 0.5469, 0.125, 0.5469, 0.125, 0.5625, 0.125, 0.5781, 0.1875, 0.5938, 0.1875, 0.5938, 0.1875, 0.5781, 0.1875, 0.5469, 0.0, 0.5625, 0.0, 0.5625, 0.0, 0.5469, 0.0, 0.5781, 0.0, 0.5938, 0.0, 0.5938, 0.0, 0.5781, 0.0, 0.5156, 0.0, 0.5312, 0.0, 0.5312, 0.0, 0.5156, 0.0, 0.5938, 0.0, 0.6094, 0.0, 0.6094, 0.0, 0.5938, 0.0, 0.5312, 0.0, 0.5469, 0.0, 0.5469, 0.0, 0.5312, 0.0, 0.5625, 0.0, 0.5781, 0.0, 0.5781, 0.0, 0.5625, 0.0, 0.5, 0.9375, 0.5, 0.9629, 0.5, 1.0, 0.5, 0.9375, 0.5, 0.9375, 0.5, 0.9375, 0.5, 0.9375, 0.5, 0.9375, 0.5, 0.9629, 0.5, 0.9688, 0.5, 0.9688, 0.5, 1.0, 0.5, 0.875, 0.5, 0.8437, 0.5, 0.8438, 0.5, 0.875, 0.5, 0.9629, 0.5, 0.9629, 0.5, 1.0, 0.5, 1.0, 0.5, 0.7871, 0.5, 0.7871, 0.5, 0.75, 0.5, 0.75, 0.5, 0.9375, 0.5, 0.9063, 0.5, 0.9062, 0.5, 0.9375, 0.5, 0.8125, 0.5, 0.7812, 0.5, 0.7812, 0.5, 0.8125, 0.5, 0.8125, 0.5, 0.8125, 0.5, 0.8125, 0.5, 0.8125, 0.5, 0.7871, 0.5, 0.8125, 0.5, 0.8125, 0.5, 0.75, 0.5, 0.9688, 0.5, 0.9375, 0.5, 0.9375, 0.5, 0.9688, 0.5, 0.8437, 0.5, 0.8125, 0.5, 0.8125, 0.5, 0.8438, 0.5, 0.9629, 0.5, 0.9629, 0.5, 1.0, 0.5, 1.0, 0.5, 0.7871, 0.5, 0.7871, 0.5, 0.75, 0.5, 0.75, 0.5, 0.9063, 0.5, 0.875, 0.5, 0.875, 0.5, 0.9062, 0.5, 0.7812, 0.5, 0.7871, 0.5, 0.75, 0.5, 0.7812, 0.5, 0.7871, 0.5, 0.7871, 0.5, 0.75, 0.5, 0.75, 0.5, 0.8125, 0.5, 0.8125, 0.5, 0.8125, 0.5, 0.8125, 0.5, 0.8125, 0.5, 0.8125, 0.5, 0.8125, 0.5, 0.8125, 0.5, 0.875, 0.5, 0.8125, 0.5, 0.8125, 0.5, 0.875, 0.5, 0.8125, 0.5, 0.875, 0.5, 0.875, 0.5, 0.8125, 0.5, 0.875, 0.5, 0.9375, 0.5, 0.9375, 0.5, 0.875, 0.5, 0.9375, 0.5, 0.875, 0.5, 0.875, 0.5, 0.9375, 0.5, 0.9375, 0.5, 0.875, 0.5, 0.875, 0.5, 0.9375, 0.5, 0.9375, 0.5, 0.9375, 0.5, 0.9375, 0.5, 0.9375, 0.5, 0.9375, 0.5, 0.875, 0.5, 0.875, 0.5, 0.9375, 0.5, 0.9375, 0.5, 0.9375, 0.5, 0.9375, 0.5, 0.9375, 0.5, 0.9375, 0.5, 0.9375, 0.5, 0.9375, 0.5, 0.9375, 0.5, 0.875, 0.5, 0.8125, 0.5, 0.8125, 0.5, 0.875, 0.5, 0.8125, 0.5, 0.875, 0.5, 0.875, 0.5, 0.8125, 0.5, 0.875, 0.5, 0.9375, 0.5, 0.9375, 0.5, 0.875, 0.5, 0.875, 0.5, 0.8125, 0.5, 0.8125, 0.5, 0.875, 0.5, 0.8125, 0.5, 0.8125, 0.5, 0.8125, 0.5, 0.8125, 0.5, 0.9375, 0.5, 0.9375, 0.5, 0.9375, 0.5, 0.9375, 0.5, 0.9375, 0.5, 0.875, 0.5, 0.875, 0.5, 0.9375, 0.5, 0.9375, 0.5, 0.9375, 0.5, 0.9375, 0.5, 0.9375, 0.5, 0.8125, 0.5, 0.8125, 0.5, 0.8125, 0.5, 0.8125, 0.5, 0.8125, 0.5, 0.875, 0.5, 0.875, 0.5, 0.8125, 0.5, 0.875, 0.5, 0.9375, 0.5, 0.9375, 0.5, 0.875, 0.5, 0.875, 0.5, 0.8125, 0.5, 0.8125, 0.5, 0.875, 0.5, 0.8125, 0.5, 0.8125, 0.5, 0.8125, 0.5, 0.8125, 0.5, 0.8125, 0.5, 0.875, 0.5, 0.875, 0.5, 0.8125, 0.5, 0.875, 0.5, 0.9375, 0.5, 0.9375, 0.5, 0.875, 0.5, 0.875, 0.5, 0.8125, 0.5, 0.8125, 0.5, 0.875, 0.5, 0.8125, 0.5, 0.875, 0.5, 0.875, 0.5, 0.8125, 0.5, 0.9375, 0.5, 0.875, 0.5, 0.875, 0.5, 0.9375, 0.5, 0.875, 0.5, 0.9375, 0.5, 0.9375, 0.5, 0.875, 0.5, 0.8125, 0.5, 0.875, 0.5, 0.875, 0.5, 0.8125, 0.5, 0.875, 0.5, 0.9375, 0.5, 0.9375, 0.5, 0.875, 0.5, 0.8125, 0.5, 0.8125, 0.5, 0.8125, 0.5, 0.8125, 0.5, 0.875, 0.5, 0.9375, 0.5, 0.9375, 0.5, 0.875, 0.5, 0.875, 0.5, 0.8125, 0.5, 0.8125, 0.5, 0.875, 0.5, 0.9375, 0.5, 0.9375, 0.5, 0.9375, 0.5, 0.9375, 0.5, 0.875, 0.5, 0.9375, 0.5, 0.9375, 0.5, 0.875, 0.5, 0.8125, 0.5, 0.875, 0.5, 0.875, 0.5, 0.8125, 0.5, 0.875, 0.5, 0.8125, 0.5, 0.8125, 0.5, 0.875, 0.5, 0.8125, 0.5, 0.8125, 0.5, 0.8125, 0.5, 0.8125, 0.5, 0.9375, 0.5, 0.875, 0.5, 0.875, 0.5, 0.9375, 0.5, 0.9375, 0.5, 0.875, 0.5, 0.875, 0.5, 0.9375, 0.5, 0.9375, 0.5, 0.875, 0.5, 0.875, 0.5, 0.9375, 0.5, 0.875, 0.5, 0.9375, 0.5, 0.9375, 0.5, 0.875, 0.5, 0.8125, 0.5, 0.8125, 0.5, 0.8125, 0.5, 0.8125, 0.5, 0.875, 0.5, 0.8125, 0.5, 0.8125, 0.5, 0.875, 0.5, 0.9375, 0.5, 0.9375, 0.5, 0.9375, 0.5, 0.9375, 0.5, 0.875, 0.5, 0.8125, 0.5, 0.8125, 0.5, 0.875, 0.5, 0.875, 0.5, 0.9375, 0.5, 0.9375, 0.5, 0.875, 0.5, 0.875, 0.5, 0.9375, 0.5, 0.9375, 0.5, 0.875, 0.5, 0.8125, 0.5, 0.875, 0.5, 0.875, 0.5, 0.8125, 0.5, 0.8125, 0.5, 0.875, 0.5, 0.875, 0.5, 0.8125, 0.5, 0.9375, 0.5, 0.9375, 0.5, 0.9375, 0.5, 0.9375, 0.5, 0.8125, 0.5, 0.8125, 0.5, 0.8125, 0.5, 0.8125, 0.5, 0.8125, 0.5, 0.875, 0.5, 0.875, 0.5, 0.8125, 0.5, 0.9375, 0.5, 0.9375, 0.5, 0.9375, 0.5, 0.9375, 0.5, 0.9375, 0.5, 0.9375, 0.5, 0.9375, 0.5, 0.9375, 0.5, 0.875, 0.5, 0.8125, 0.5, 0.8125, 0.5, 0.875, 0.5, 0.875, 0.5, 0.9375, 0.5, 0.9375, 0.5, 0.875, 0.5, 0.8125, 0.5, 0.8125, 0.5, 0.8125, 0.5, 0.8125, 0.5, 0.9375, 0.5, 0.875, 0.5, 0.875, 0.5, 0.9375, 0.5, 0.8125, 0.5, 0.875, 0.5, 0.875, 0.5, 0.8125, 0.5, 0.9375, 0.5, 0.875, 0.5, 0.875, 0.5, 0.9375, 0.5, 0.875, 0.5, 0.8125, 0.5, 0.8125, 0.5, 0.875, 0.5, 0.9375, 0.5, 0.9375, 0.5, 0.9375, 0.5, 0.9375, 0.5, 0.9375, 0.5, 0.875, 0.5, 0.875, 0.5, 0.9375, 0.5, 0.8125, 0.5, 0.875, 0.5, 0.875, 0.5, 0.8125, 0.5, 0.8125, 0.5, 0.8125, 0.5, 0.8125, 0.5, 0.8125])
me_cube.materials.append(mat_material)
me_cube.use_remesh_preserve_volume = False
me_cube.use_remesh_preserve_attributes = False
me_cube.use_mirror_vertex_groups = False
me_cube.update()

# ---- objects
ob_cube = bpy.data.objects.new('Cube', me_cube)
ob_light = bpy.data.objects.new('Light', light_light)
ob_camera = bpy.data.objects.new('Camera', cam_camera)

# ---- transforms, parenting, visibility, modifiers, constraints
ob_cube.location = (0.0, 0.0, 0.0)
ob_cube.lock_rotations_4d = False
ob_cube.empty_display_type = 'ARROWS'
ob_cube.lineart.crease_threshold = 0.0
ob_light.location = (4.076, 1.005, 5.904)
ob_light.rotation_euler = (0.6503, 0.05522, 1.866)
ob_light.lock_rotations_4d = False
ob_light.empty_display_type = 'ARROWS'
ob_light.color = (0.0, 0.0, 0.0, 0.0)
ob_light.lineart.crease_threshold = 0.0
ob_camera.location = (7.359, -6.926, 4.958)
ob_camera.rotation_euler = (1.109, 0.0, 0.8149)
ob_camera.lock_rotations_4d = False
ob_camera.empty_display_type = 'ARROWS'
ob_camera.color = (0.0, 0.0, 0.0, 0.0)
ob_camera.display_type = 'WIRE'
ob_camera.lineart.crease_threshold = 0.0

# ---- collection membership
col_collection.objects.link(ob_cube)
col_collection.objects.link(ob_light)
col_collection.objects.link(ob_camera)

# ---- scene / render settings (as saved in the file)
scene.camera = ob_camera
scene.frame_start = 1; scene.frame_end = 250; scene.frame_set(1)
scene.render.engine = 'BLENDER_EEVEE_NEXT'
scene.cycles.use_denoising = False
scene.cycles.samples = 128
scene.cycles.sampling_pattern = 'TABULATED_SOBOL'
scene.cycles.use_adaptive_sampling = False
scene.cycles.use_light_tree = False
scene.view_settings.view_transform = 'Filmic'
bpy.context.view_layer.update()
